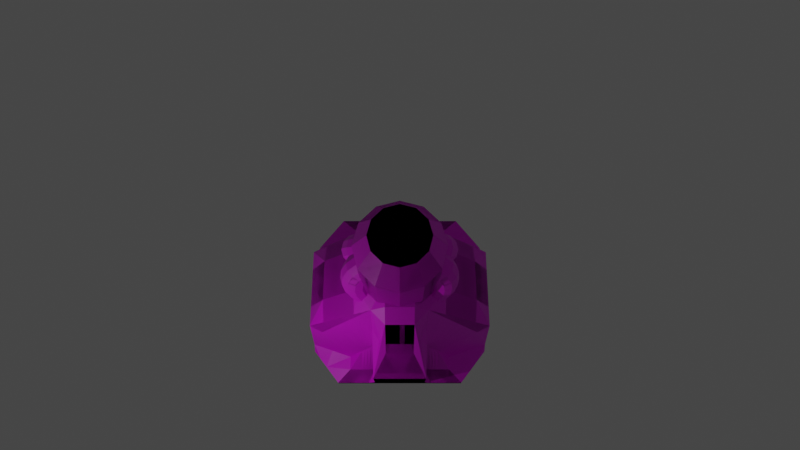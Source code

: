 # Source: ore-refinery.blend  (saved by Blender 2.92.15; exported with 4.5.12 LTS)
import bpy
from mathutils import Matrix  # noqa: F401  (used for matrix-valued properties, if any)

bpy.ops.wm.read_factory_settings(use_empty=True)
scene = bpy.context.scene
scene.name = 'Scene'

# ---- collections
col_collection = bpy.data.collections.new('Collection'); scene.collection.children.link(col_collection)

# ---- images (referenced by path relative to the original .blend; pixels are not part of the script)
import os
ASSET_DIR = os.environ.get("B2B_ASSET_DIR", "")  # directory of the original .blend (textures are referenced by path, not embedded)
HERE = os.path.dirname(os.path.abspath(__file__))  # packed textures are extracted next to this script under _unpacked/

def load_image(name, relpath, width, height, colorspace="sRGB"):
    """Load a texture the original file referenced (path relative to the .blend, or extracted next to this script)."""
    p = next((c for c in (os.path.join(HERE, relpath), os.path.join(ASSET_DIR, relpath)) if relpath and os.path.exists(c)), "")
    if p:
        img = bpy.data.images.load(p, check_existing=True)
        img.name = name
    else:  # same state as the original file: an image datablock whose file is absent (Cycles renders it pink)
        img = bpy.data.images.new(name, width, height)
        img.source = "FILE"
        img.filepath = "//" + (relpath or name)
    img.colorspace_settings.name = colorspace
    return img
img_material_001_base_color = load_image('Material.001 Base Color', '', 1024, 1024, 'sRGB')

# ---- materials (node trees are filled in below, after node groups)
mat_material_001 = bpy.data.materials.new('Material.001')

# ---- material node trees
mat_material_001.use_nodes = True; mat_material_001.node_tree.nodes.clear()
_N = mat_material_001.node_tree.nodes; _L = mat_material_001.node_tree.links
n0 = _N.new('ShaderNodeBsdfPrincipled'); n0.name = 'Principled BSDF'; n0.location = (10, 300)
n0.distribution = 'GGX'
n0.subsurface_method = 'BURLEY'
n0.inputs[3].default_value = 1.45
n0.inputs[27].default_value = (0.0, 0.0, 0.0, 1.0)
n0.inputs[28].default_value = 1.0
n1 = _N.new('ShaderNodeOutputMaterial'); n1.name = 'Material Output'; n1.location = (300, 300)
n2 = _N.new('ShaderNodeTexImage'); n2.name = 'Image Texture'; n2.location = (-280, 280)
n2.image = img_material_001_base_color
_L.new(n0.outputs[0], n1.inputs[0])
_L.new(n2.outputs[0], n0.inputs[0])
n1.is_active_output = True

# ---- world
world_world = bpy.data.worlds.new('World'); scene.world = world_world
world_world.use_nodes = True; world_world.node_tree.nodes.clear()
_N = world_world.node_tree.nodes; _L = world_world.node_tree.links
n0 = _N.new('ShaderNodeOutputWorld'); n0.name = 'World Output'; n0.location = (300, 300)
n1 = _N.new('ShaderNodeBackground'); n1.name = 'Background'; n1.location = (10, 300)
n1.inputs[0].default_value = (0.05088, 0.05088, 0.05088, 1.0)
_L.new(n1.outputs[0], n0.inputs[0])
n0.is_active_output = True
world_world.color = (0.05088, 0.05088, 0.05088)
world_world.use_sun_shadow = False
world_world.sun_shadow_jitter_overblur = 0.0

# ---- cameras
cam_camera = bpy.data.cameras.new('Camera')
cam_camera.clip_end = 100.0
cam_camera.lens = 26.02
cam_camera.ortho_scale = 7.314

# ---- lights
light_light = bpy.data.lights.new('Light', 'POINT')
light_light.transmission_factor = 0.0
light_light.energy = 1000.0
light_light.shadow_soft_size = 0.1
light_light.shadow_maximum_resolution = 0.006
light_light.use_absolute_resolution = True

# ---- meshes
me_cube_003 = bpy.data.meshes.new('Cube.003')
me_cube_003.from_pydata([(-7.0, -5.0, 0.0), (-6.0, -4.0, 1.0), (7.0, -5.0, 0.0), (6.0, -4.0, 1.0), (-7.0, -5.0, 0.5), (7.0, -5.0, 0.5), (-7.0, 0.0, 0.0), (-7.0, 0.0, 1.0), (7.0, 0.0, 0.0), (7.0, 0.0, 1.0), (7.0, 0.0, 0.5), (-7.0, 0.0, 0.5), (0.0, -7.0, 0.0), (0.0, -7.0, 1.0), (0.0, -7.0, 0.5), (0.0, 0.0, 11.35), (0.0, 0.0, 0.0), (4.5, -7.0, 0.0), (4.0, 0.0, 10.0), (4.0, -7.0, 1.0), (4.5, -7.0, 0.5), (4.5, 0.0, 0.0), (-4.0, -7.0, 1.0), (-4.5, -7.0, 0.5), (-4.5, 0.0, 0.0), (-4.5, -7.0, 0.0), (-4.0, 0.0, 10.0), (-7.0, -2.5, 0.0), (6.0, -2.0, 1.0), (7.0, -2.5, 0.5), (-6.0, -2.0, 1.0), (7.0, -2.5, 0.0), (-7.0, -2.5, 0.5), (0.0, -3.0, 10.0), (0.0, -2.5, 0.0), (3.0, -2.0, 10.0), (4.5, -2.5, 0.0), (-4.5, -2.5, 0.0), (-3.0, -2.0, 10.0), (-3.25, -7.0, 0.0), (-3.0, 0.0, 11.0), (-3.0, -7.0, 1.0), (-3.25, -7.0, 0.5), (-3.25, 0.0, 0.0), (-3.0, -2.0, 10.0), (-3.25, -2.5, 0.0), (-7.0, -2.0, 1.0), (7.0, -2.25, 0.0), (-7.0, -2.25, 0.5), (-7.0, -2.25, 0.0), (7.0, -2.0, 1.0), (7.0, -2.25, 0.5), (0.0, -1.0, 11.35), (0.0, -1.25, 0.0), (4.0, -1.0, 10.0), (4.5, -1.25, 0.0), (-4.5, -1.25, 0.0), (-4.0, -1.0, 10.0), (-3.25, -1.25, 0.0), (-3.0, -1.0, 11.0), (3.0, -7.0, 1.0), (3.25, -7.0, 0.5), (3.25, 0.0, 0.0), (3.25, -7.0, 0.0), (2.0, 0.0, 11.0), (3.25, -2.5, 0.0), (3.0, -2.0, 10.0), (2.0, -1.0, 11.0), (3.25, -1.25, 0.0), (-7.0, -3.75, 0.0), (6.0, -3.0, 1.0), (7.0, -3.75, 0.5), (0.0, -7.0, 4.0), (0.0, -3.75, 0.0), (3.5, -6.0, 4.0), (4.5, -3.75, 0.0), (-4.5, -3.75, 0.0), (-3.5, -6.0, 4.0), (-6.0, -3.0, 1.0), (7.0, -3.75, 0.0), (-7.0, -3.75, 0.5), (-3.0, -7.0, 4.0), (-3.25, -3.75, 0.0), (3.25, -3.75, 0.0), (3.0, -7.0, 4.0), (-5.0, -4.0, 1.0), (-5.75, -6.0, 0.5), (-5.75, 0.0, 0.0), (-5.75, -6.0, 0.0), (-7.0, 0.0, 4.0), (-5.75, -2.5, 0.0), (-4.5, -2.0, 4.0), (-7.0, -2.0, 4.0), (-5.75, -1.25, 0.0), (-5.75, -3.75, 0.0), (-4.75, -3.0, 2.5), (5.75, -6.0, 0.0), (7.0, 0.0, 4.0), (5.0, -4.0, 1.0), (5.75, -6.0, 0.5), (5.75, 0.0, 0.0), (4.5, -2.0, 4.0), (5.75, -2.5, 0.0), (5.75, -1.25, 0.0), (7.0, -2.0, 4.0), (4.75, -3.0, 2.5), (5.75, -3.75, 0.0), (-1.625, -7.0, 0.0), (-1.5, 0.0, 11.35), (-1.5, -3.0, 10.0), (-1.5, -7.0, 1.0), (-1.625, -7.0, 0.5), (-1.625, 0.0, 0.0), (-1.625, -2.5, 0.0), (-1.5, -1.0, 11.35), (-1.625, -1.25, 0.0), (-1.5, -7.0, 4.0), (-1.625, -3.75, 0.0), (1.5, -7.0, 1.0), (1.625, -7.0, 0.5), (1.625, 0.0, 0.0), (1.625, -2.5, 0.0), (1.625, -1.25, 0.0), (1.625, -7.0, 0.0), (1.5, 0.0, 11.35), (1.5, -3.0, 10.0), (1.5, -1.0, 11.35), (1.625, -3.75, 0.0), (1.5, -7.0, 4.0), (-6.0, -2.5, 1.0), (7.0, -3.125, 0.0), (-7.0, -3.125, 0.5), (-7.0, -3.125, 0.0), (6.0, -2.5, 1.0), (7.0, -3.125, 0.5), (0.0, -4.5, 8.0), (0.0, -3.125, 0.0), (3.25, -4.0, 7.0), (4.5, -3.125, 0.0), (-4.5, -3.125, 0.0), (-3.25, -4.0, 7.0), (-3.0, -4.5, 7.0), (-3.25, -3.125, 0.0), (3.25, -3.125, 0.0), (3.0, -4.5, 7.0), (-4.625, -2.5, 3.25), (-5.75, -3.125, 0.0), (5.75, -3.125, 0.0), (4.625, -2.5, 3.25), (-1.625, -3.125, 0.0), (-1.5, -4.5, 8.0), (1.5, -4.5, 8.0), (1.625, -3.125, 0.0), (-7.0, -3.438, 0.0), (6.0, -2.75, 1.0), (7.0, -3.438, 0.5), (0.0, -5.75, 6.5), (0.0, -3.438, 0.0), (3.375, -5.0, 5.5), (4.5, -3.438, 0.0), (-4.5, -3.438, 0.0), (-3.375, -5.0, 5.5), (-3.0, -5.75, 5.5), (-3.25, -3.438, 0.0), (3.25, -3.438, 0.0), (3.0, -5.75, 5.5), (-4.688, -2.75, 2.875), (-5.75, -3.438, 0.0), (5.75, -3.438, 0.0), (4.688, -2.75, 2.875), (-1.625, -3.438, 0.0), (-1.5, -5.75, 6.5), (1.5, -5.75, 6.5), (1.625, -3.438, 0.0), (-6.0, -2.75, 1.0), (7.0, -3.438, 0.0), (-7.0, -3.438, 0.5), (-6.0, -2.25, 1.0), (7.0, -2.812, 0.0), (-7.0, -2.812, 0.5), (-7.0, -2.812, 0.0), (6.0, -2.25, 1.0), (7.0, -2.812, 0.5), (0.0, -3.25, 9.5), (0.0, -2.812, 0.0), (3.125, -3.0, 8.5), (4.5, -2.812, 0.0), (-4.5, -2.812, 0.0), (-3.125, -3.0, 8.5), (-3.0, -3.25, 8.5), (-3.25, -2.812, 0.0), (3.25, -2.812, 0.0), (3.0, -3.25, 8.5), (-4.562, -2.25, 3.625), (-5.75, -2.812, 0.0), (5.75, -2.812, 0.0), (4.562, -2.25, 3.625), (-1.625, -2.812, 0.0), (-1.5, -3.25, 9.5), (1.5, -3.25, 9.5), (1.625, -2.812, 0.0), (4.5, -5.5, 1.0), (5.125, -6.5, 0.5), (5.125, 0.0, 0.0), (5.125, -2.5, 0.0), (5.125, -1.25, 0.0), (5.125, -3.75, 0.0), (5.125, -6.5, 0.0), (5.5, 0.0, 7.0), (3.75, -2.0, 7.0), (5.5, -1.0, 7.0), (4.125, -4.5, 3.25), (5.125, -3.125, 0.0), (3.938, -3.25, 5.125), (5.125, -3.438, 0.0), (4.031, -3.875, 4.188), (3.844, -2.625, 6.062), (5.125, -2.812, 0.0), (0.0, 3.0, 10.0), (1.5, 2.598, 10.0), (2.598, 1.5, 10.0), (3.0, -1.311e-07, 10.0), (2.598, -1.5, 10.0), (1.5, -2.598, 10.0), (4.53e-07, -3.0, 10.0), (-1.5, -2.598, 10.0), (-2.598, -1.5, 10.0), (-3.0, -1.395e-06, 10.0), (-2.598, 1.5, 10.0), (-1.5, 2.598, 10.0), (1.49e-07, 1.965, 17.0), (0.0, 3.0, 15.0), (0.9824, 1.702, 17.0), (1.5, 2.598, 15.0), (1.702, 0.9824, 17.0), (2.598, 1.5, 15.0), (1.965, -4.768e-07, 17.0), (3.0, -1.311e-07, 15.0), (1.702, -0.9824, 17.0), (2.598, -1.5, 15.0), (0.9824, -1.702, 17.0), (1.5, -2.598, 15.0), (1.49e-07, -1.965, 17.0), (4.53e-07, -3.0, 15.0), (-0.9824, -1.702, 17.0), (-1.5, -2.598, 15.0), (-1.702, -0.9824, 17.0), (-2.598, -1.5, 15.0), (-1.965, -8.345e-07, 17.0), (-3.0, -1.371e-06, 15.0), (-1.702, 0.9824, 17.0), (-2.598, 1.5, 15.0), (-0.9824, 1.701, 17.0), (-1.5, 2.598, 15.0), (1.923, 0.0, 7.077), (2.393, 0.0, 7.329), (2.673, 0.0, 7.783), (2.69, 0.0, 8.316), (2.437, 0.0, 8.785), (1.984, 0.0, 9.066), (1.451, 0.0, 9.082), (0.9815, 0.0, 8.83), (0.7009, 0.0, 8.377), (0.6845, 0.0, 7.844), (0.9368, 0.0, 7.374), (1.39, 0.0, 7.094), (1.892, 1.043, 7.211), (2.362, 1.007, 7.459), (2.646, 0.9097, 7.899), (2.666, 0.7765, 8.415), (2.418, 0.6432, 8.868), (1.968, 0.5456, 9.136), (1.436, 0.5099, 9.148), (0.9651, 0.5456, 8.9), (0.6815, 0.6432, 8.459), (0.6611, 0.7765, 7.943), (0.9094, 0.9097, 7.491), (1.36, 1.007, 7.223), (1.799, 2.015, 7.603), (2.273, 1.946, 7.837), (2.566, 1.758, 8.241), (2.598, 1.5, 8.707), (2.361, 1.243, 9.109), (1.919, 1.054, 9.341), (1.391, 0.985, 9.339), (0.9168, 1.054, 9.105), (0.6246, 1.243, 8.701), (0.5925, 1.5, 8.235), (0.829, 1.758, 7.833), (1.271, 1.946, 7.601), (1.653, 2.85, 8.226), (2.132, 2.752, 8.439), (2.438, 2.485, 8.785), (2.489, 2.121, 9.171), (2.271, 1.757, 9.494), (1.843, 1.491, 9.667), (1.319, 1.393, 9.644), (0.8401, 1.491, 9.431), (0.5342, 1.757, 9.085), (0.4833, 2.121, 8.699), (0.701, 2.485, 8.376), (1.129, 2.752, 8.203), (1.462, 3.49, 9.039), (1.947, 3.371, 9.224), (2.271, 3.044, 9.494), (2.346, 2.598, 9.776), (2.153, 2.152, 9.995), (1.743, 1.826, 10.09), (1.226, 1.706, 10.04), (0.7401, 1.826, 9.856), (0.4163, 2.152, 9.586), (0.341, 2.598, 9.304), (0.5343, 3.044, 9.085), (0.9444, 3.371, 8.988), (1.239, 3.893, 9.985), (1.732, 3.759, 10.14), (2.077, 3.395, 10.32), (2.18, 2.898, 10.48), (2.016, 2.4, 10.58), (1.626, 2.036, 10.59), (1.117, 1.903, 10.5), (0.6237, 2.036, 10.35), (0.279, 2.4, 10.17), (0.1752, 2.898, 10.01), (0.3401, 3.395, 9.91), (0.7294, 3.759, 9.901), (1.0, 4.03, 11.0), (1.501, 3.892, 11.12), (1.868, 3.515, 11.2), (2.003, 3.0, 11.24), (1.868, 2.485, 11.2), (1.501, 2.108, 11.12), (1.0, 1.97, 11.0), (0.4987, 2.108, 10.88), (0.1317, 2.485, 10.8), (-0.002618, 3.0, 10.76), (0.1317, 3.515, 10.8), (0.4987, 3.892, 10.88), (0.7611, 3.893, 12.02), (1.271, 3.759, 12.1), (1.66, 3.395, 12.09), (1.825, 2.898, 11.99), (1.721, 2.4, 11.83), (1.376, 2.036, 11.65), (0.8832, 1.903, 11.5), (0.3737, 2.036, 11.41), (-0.01561, 2.4, 11.42), (-0.1805, 2.898, 11.52), (-0.07667, 3.395, 11.68), (0.268, 3.759, 11.86), (0.5385, 3.49, 12.96), (1.056, 3.371, 13.01), (1.466, 3.044, 12.92), (1.659, 2.598, 12.7), (1.584, 2.152, 12.41), (1.26, 1.826, 12.14), (0.7744, 1.706, 11.96), (0.2573, 1.826, 11.91), (-0.1529, 2.152, 12.01), (-0.3462, 2.598, 12.22), (-0.2708, 3.044, 12.51), (0.05296, 3.371, 12.78), (0.3473, 2.85, 13.77), (0.8709, 2.752, 13.8), (1.299, 2.485, 13.62), (1.517, 2.121, 13.3), (1.466, 1.757, 12.91), (1.16, 1.491, 12.57), (0.6809, 1.393, 12.36), (0.1573, 1.491, 12.33), (-0.2708, 1.757, 12.51), (-0.4885, 2.121, 12.83), (-0.4376, 2.485, 13.22), (-0.1317, 2.752, 13.56), (0.2006, 2.015, 14.4), (0.7293, 1.946, 14.4), (1.171, 1.758, 14.17), (1.408, 1.5, 13.76), (1.375, 1.243, 13.3), (1.083, 1.054, 12.9), (0.6092, 0.985, 12.66), (0.08054, 1.054, 12.66), (-0.3612, 1.243, 12.89), (-0.5977, 1.5, 13.29), (-0.5655, 1.758, 13.76), (-0.2733, 1.946, 14.16), (0.1084, 1.043, 14.79), (0.6402, 1.007, 14.78), (1.091, 0.9097, 14.51), (1.339, 0.7765, 14.06), (1.318, 0.6432, 13.54), (1.035, 0.5456, 13.1), (0.5641, 0.5099, 12.85), (0.03231, 0.5456, 12.86), (-0.4181, 0.6432, 13.13), (-0.6664, 0.7765, 13.58), (-0.646, 0.9097, 14.1), (-0.3624, 1.007, 14.54), (0.07693, 3.523e-07, 14.92), (0.6098, 3.402e-07, 14.91), (1.063, 3.073e-07, 14.63), (1.315, 2.623e-07, 14.16), (1.299, 2.172e-07, 13.62), (1.018, 1.843e-07, 13.17), (0.5488, 1.722e-07, 12.92), (0.01585, 1.843e-07, 12.93), (-0.4375, 2.172e-07, 13.21), (-0.6898, 2.623e-07, 13.68), (-0.6734, 3.073e-07, 14.22), (-0.3928, 3.402e-07, 14.67), (0.1084, -1.043, 14.79), (0.6402, -1.007, 14.78), (1.091, -0.9097, 14.51), (1.339, -0.7765, 14.06), (1.318, -0.6432, 13.54), (1.035, -0.5456, 13.1), (0.5641, -0.5099, 12.85), (0.03231, -0.5456, 12.86), (-0.4181, -0.6432, 13.13), (-0.6664, -0.7765, 13.58), (-0.646, -0.9097, 14.1), (-0.3624, -1.007, 14.54), (0.2006, -2.015, 14.4), (0.7293, -1.946, 14.4), (1.171, -1.757, 14.17), (1.408, -1.5, 13.76), (1.375, -1.242, 13.3), (1.083, -1.054, 12.9), (0.6092, -0.985, 12.66), (0.08054, -1.054, 12.66), (-0.3612, -1.242, 12.89), (-0.5977, -1.5, 13.29), (-0.5655, -1.757, 13.76), (-0.2733, -1.946, 14.16), (0.3473, -2.85, 13.77), (0.8709, -2.752, 13.8), (1.299, -2.485, 13.62), (1.517, -2.121, 13.3), (1.466, -1.757, 12.91), (1.16, -1.491, 12.57), (0.6809, -1.393, 12.36), (0.1573, -1.491, 12.33), (-0.2708, -1.757, 12.51), (-0.4885, -2.121, 12.83), (-0.4376, -2.485, 13.22), (-0.1317, -2.752, 13.56), (0.5385, -3.49, 12.96), (1.056, -3.371, 13.01), (1.466, -3.044, 12.92), (1.659, -2.598, 12.7), (1.584, -2.152, 12.41), (1.26, -1.826, 12.14), (0.7744, -1.706, 11.96), (0.2573, -1.826, 11.91), (-0.1529, -2.152, 12.01), (-0.3462, -2.598, 12.22), (-0.2708, -3.044, 12.51), (0.05296, -3.371, 12.78), (0.7611, -3.893, 12.02), (1.271, -3.759, 12.1), (1.66, -3.395, 12.09), (1.825, -2.898, 11.99), (1.721, -2.4, 11.83), (1.376, -2.036, 11.65), (0.8832, -1.903, 11.5), (0.3737, -2.036, 11.41), (-0.01561, -2.4, 11.42), (-0.1805, -2.898, 11.52), (-0.07667, -3.395, 11.68), (0.268, -3.759, 11.86), (1.0, -4.03, 11.0), (1.501, -3.892, 11.12), (1.868, -3.515, 11.2), (2.003, -3.0, 11.24), (1.868, -2.485, 11.2), (1.501, -2.108, 11.12), (1.0, -1.97, 11.0), (0.4987, -2.108, 10.88), (0.1317, -2.485, 10.8), (-0.002618, -3.0, 10.76), (0.1317, -3.515, 10.8), (0.4987, -3.892, 10.88), (1.239, -3.893, 9.985), (1.732, -3.759, 10.14), (2.077, -3.395, 10.32), (2.18, -2.898, 10.48), (2.016, -2.4, 10.58), (1.626, -2.036, 10.59), (1.117, -1.903, 10.5), (0.6237, -2.036, 10.35), (0.279, -2.4, 10.17), (0.1752, -2.898, 10.01), (0.3401, -3.395, 9.91), (0.7294, -3.759, 9.901), (1.462, -3.49, 9.039), (1.947, -3.371, 9.224), (2.271, -3.044, 9.494), (2.346, -2.598, 9.776), (2.153, -2.152, 9.995), (1.743, -1.826, 10.09), (1.226, -1.706, 10.04), (0.7401, -1.826, 9.856), (0.4163, -2.152, 9.586), (0.341, -2.598, 9.304), (0.5343, -3.044, 9.085), (0.9444, -3.371, 8.988), (1.653, -2.85, 8.226), (2.132, -2.752, 8.439), (2.438, -2.485, 8.785), (2.489, -2.121, 9.171), (2.271, -1.757, 9.494), (1.843, -1.491, 9.667), (1.319, -1.393, 9.644), (0.8401, -1.491, 9.431), (0.5342, -1.757, 9.085), (0.4833, -2.121, 8.699), (0.701, -2.485, 8.376), (1.129, -2.752, 8.203), (1.799, -2.015, 7.603), (2.273, -1.946, 7.837), (2.566, -1.758, 8.241), (2.598, -1.5, 8.707), (2.361, -1.243, 9.109), (1.919, -1.054, 9.341), (1.391, -0.985, 9.339), (0.9168, -1.054, 9.105), (0.6246, -1.243, 8.701), (0.5925, -1.5, 8.235), (0.829, -1.758, 7.833), (1.271, -1.946, 7.601), (1.892, -1.043, 7.211), (2.362, -1.007, 7.459), (2.646, -0.9097, 7.899), (2.666, -0.7765, 8.415), (2.418, -0.6432, 8.868), (1.968, -0.5456, 9.136), (1.436, -0.5099, 9.148), (0.9651, -0.5456, 8.9), (0.6815, -0.6432, 8.459), (0.6611, -0.7765, 7.943), (0.9094, -0.9097, 7.491), (1.36, -1.007, 7.223), (-3.0, -1.395e-06, 10.0), (-2.598, 1.5, 10.0), (-2.598, 1.5, 15.0), (-3.0, -1.371e-06, 15.0)], [], [(71, 70, 3, 5), (86, 85, 1, 4), (106, 79, 2, 96), (95, 78, 1, 85), (88, 86, 4, 0), (79, 71, 5, 2), (49, 48, 11, 6), (48, 46, 7, 11), (123, 119, 14, 12), (128, 72, 13, 118), (117, 73, 12, 107), (119, 118, 13, 14), (202, 201, 19, 20), (211, 74, 19, 201), (207, 202, 20, 17), (83, 75, 17, 63), (94, 76, 25, 88), (39, 42, 23, 25), (81, 77, 22, 41), (42, 41, 22, 23), (59, 57, 38, 44), (93, 56, 37, 90), (68, 55, 36, 65), (210, 54, 35, 209), (115, 53, 34, 113), (126, 52, 33, 125), (179, 177, 30, 32), (180, 179, 32, 27), (47, 51, 29, 31), (92, 46, 30, 91), (103, 47, 31, 102), (51, 50, 28, 29), (56, 58, 45, 37), (114, 59, 44, 109), (111, 110, 41, 42), (116, 81, 41, 110), (107, 111, 42, 39), (76, 82, 39, 25), (108, 40, 59, 114), (24, 43, 58, 56), (10, 9, 50, 51), (100, 8, 47, 103), (89, 7, 46, 92), (8, 10, 51, 47), (124, 15, 52, 126), (112, 16, 53, 115), (208, 18, 54, 210), (62, 21, 55, 68), (87, 24, 56, 93), (40, 26, 57, 59), (32, 30, 46, 48), (27, 32, 48, 49), (120, 62, 68, 122), (18, 64, 67, 54), (54, 67, 66, 35), (122, 68, 65, 121), (127, 83, 63, 123), (20, 19, 60, 61), (74, 84, 60, 19), (17, 20, 61, 63), (158, 165, 84, 74), (173, 164, 83, 127), (160, 163, 82, 76), (171, 162, 81, 116), (0, 4, 80, 69), (4, 1, 78, 80), (162, 161, 77, 81), (167, 160, 76, 94), (164, 159, 75, 83), (215, 158, 74, 211), (170, 157, 73, 117), (172, 156, 72, 128), (175, 155, 71, 79), (166, 174, 78, 95), (168, 175, 79, 106), (155, 154, 70, 71), (161, 166, 95, 77), (153, 167, 94, 69), (6, 87, 93, 49), (26, 89, 92, 57), (57, 92, 91, 38), (49, 93, 90, 27), (69, 94, 88, 0), (25, 23, 86, 88), (77, 95, 85, 22), (23, 22, 85, 86), (214, 168, 106, 206), (154, 169, 105, 70), (9, 97, 104, 50), (203, 100, 103, 205), (205, 103, 102, 204), (50, 104, 101, 28), (2, 5, 99, 96), (70, 105, 98, 3), (5, 3, 98, 99), (206, 106, 96, 207), (163, 170, 117, 82), (156, 171, 116, 72), (43, 112, 115, 58), (15, 108, 114, 52), (12, 14, 111, 107), (72, 116, 110, 13), (14, 13, 110, 111), (52, 114, 109, 33), (58, 115, 113, 45), (82, 117, 107, 39), (165, 172, 128, 84), (157, 173, 127, 73), (73, 127, 123, 12), (53, 122, 121, 34), (16, 120, 122, 53), (64, 124, 126, 67), (67, 126, 125, 66), (61, 60, 118, 119), (84, 128, 118, 60), (63, 61, 119, 123), (184, 200, 152, 136), (192, 199, 151, 144), (183, 198, 150, 135), (190, 197, 149, 142), (181, 196, 148, 133), (217, 195, 147, 212), (180, 194, 146, 132), (188, 193, 145, 140), (182, 181, 133, 134), (195, 178, 130, 147), (193, 177, 129, 145), (178, 182, 134, 130), (199, 183, 135, 151), (197, 184, 136, 149), (216, 185, 137, 213), (191, 186, 138, 143), (194, 187, 139, 146), (189, 188, 140, 141), (198, 189, 141, 150), (187, 190, 142, 139), (200, 191, 143, 152), (185, 192, 144, 137), (153, 176, 131, 132), (176, 174, 129, 131), (80, 78, 174, 176), (69, 80, 176, 153), (136, 152, 173, 157), (144, 151, 172, 165), (135, 150, 171, 156), (142, 149, 170, 163), (133, 148, 169, 154), (212, 147, 168, 214), (132, 146, 167, 153), (140, 145, 166, 161), (134, 133, 154, 155), (147, 130, 175, 168), (145, 129, 174, 166), (130, 134, 155, 175), (151, 135, 156, 172), (149, 136, 157, 170), (213, 137, 158, 215), (143, 138, 159, 164), (146, 139, 160, 167), (141, 140, 161, 162), (150, 141, 162, 171), (139, 142, 163, 160), (152, 143, 164, 173), (137, 144, 165, 158), (35, 66, 192, 185), (121, 65, 191, 200), (37, 45, 190, 187), (109, 44, 189, 198), (44, 38, 188, 189), (90, 37, 187, 194), (65, 36, 186, 191), (209, 35, 185, 216), (113, 34, 184, 197), (125, 33, 183, 199), (31, 29, 182, 178), (91, 30, 177, 193), (102, 31, 178, 195), (29, 28, 181, 182), (38, 91, 193, 188), (27, 90, 194, 180), (204, 102, 195, 217), (28, 101, 196, 181), (45, 113, 197, 190), (33, 109, 198, 183), (66, 125, 199, 192), (34, 121, 200, 184), (132, 131, 179, 180), (131, 129, 177, 179), (36, 204, 217, 186), (101, 209, 216, 196), (148, 213, 215, 169), (138, 212, 214, 159), (196, 216, 213, 148), (186, 217, 212, 138), (75, 206, 207, 17), (55, 205, 204, 36), (21, 203, 205, 55), (159, 214, 206, 75), (169, 215, 211, 105), (97, 208, 210, 104), (104, 210, 209, 101), (96, 99, 202, 207), (105, 211, 201, 98), (99, 98, 201, 202), (229, 253, 231, 218), (220, 235, 237, 221), (221, 237, 239, 222), (222, 239, 241, 223), (223, 241, 243, 224), (224, 243, 245, 225), (225, 245, 247, 226), (226, 247, 249, 227), (228, 227, 542, 543), (228, 251, 253, 229), (218, 231, 233, 219), (219, 233, 235, 220), (218, 219, 220, 221, 222, 223, 224, 225, 226, 227, 228, 229), (233, 231, 230, 232), (235, 233, 232, 234), (237, 235, 234, 236), (239, 237, 236, 238), (241, 239, 238, 240), (243, 241, 240, 242), (245, 243, 242, 244), (247, 245, 244, 246), (249, 247, 246, 248), (251, 249, 248, 250), (253, 251, 250, 252), (231, 253, 252, 230), (232, 230, 252, 250, 248, 246, 244, 242, 240, 238, 236, 234), (254, 266, 267, 255), (255, 267, 268, 256), (256, 268, 269, 257), (257, 269, 270, 258), (258, 270, 271, 259), (259, 271, 272, 260), (260, 272, 273, 261), (261, 273, 274, 262), (262, 274, 275, 263), (263, 275, 276, 264), (264, 276, 277, 265), (265, 277, 266, 254), (266, 278, 279, 267), (267, 279, 280, 268), (268, 280, 281, 269), (269, 281, 282, 270), (270, 282, 283, 271), (271, 283, 284, 272), (272, 284, 285, 273), (273, 285, 286, 274), (274, 286, 287, 275), (275, 287, 288, 276), (276, 288, 289, 277), (277, 289, 278, 266), (278, 290, 291, 279), (279, 291, 292, 280), (280, 292, 293, 281), (281, 293, 294, 282), (282, 294, 295, 283), (283, 295, 296, 284), (284, 296, 297, 285), (285, 297, 298, 286), (286, 298, 299, 287), (287, 299, 300, 288), (288, 300, 301, 289), (289, 301, 290, 278), (290, 302, 303, 291), (291, 303, 304, 292), (292, 304, 305, 293), (293, 305, 306, 294), (294, 306, 307, 295), (295, 307, 308, 296), (296, 308, 309, 297), (297, 309, 310, 298), (298, 310, 311, 299), (299, 311, 312, 300), (300, 312, 313, 301), (301, 313, 302, 290), (302, 314, 315, 303), (303, 315, 316, 304), (304, 316, 317, 305), (305, 317, 318, 306), (306, 318, 319, 307), (307, 319, 320, 308), (308, 320, 321, 309), (309, 321, 322, 310), (310, 322, 323, 311), (311, 323, 324, 312), (312, 324, 325, 313), (313, 325, 314, 302), (314, 326, 327, 315), (315, 327, 328, 316), (316, 328, 329, 317), (317, 329, 330, 318), (318, 330, 331, 319), (319, 331, 332, 320), (320, 332, 333, 321), (321, 333, 334, 322), (322, 334, 335, 323), (323, 335, 336, 324), (324, 336, 337, 325), (325, 337, 326, 314), (326, 338, 339, 327), (327, 339, 340, 328), (328, 340, 341, 329), (329, 341, 342, 330), (330, 342, 343, 331), (331, 343, 344, 332), (332, 344, 345, 333), (333, 345, 346, 334), (334, 346, 347, 335), (335, 347, 348, 336), (336, 348, 349, 337), (337, 349, 338, 326), (338, 350, 351, 339), (339, 351, 352, 340), (340, 352, 353, 341), (341, 353, 354, 342), (342, 354, 355, 343), (343, 355, 356, 344), (344, 356, 357, 345), (345, 357, 358, 346), (346, 358, 359, 347), (347, 359, 360, 348), (348, 360, 361, 349), (349, 361, 350, 338), (350, 362, 363, 351), (351, 363, 364, 352), (352, 364, 365, 353), (353, 365, 366, 354), (354, 366, 367, 355), (355, 367, 368, 356), (356, 368, 369, 357), (357, 369, 370, 358), (358, 370, 371, 359), (359, 371, 372, 360), (360, 372, 373, 361), (361, 373, 362, 350), (362, 374, 375, 363), (363, 375, 376, 364), (364, 376, 377, 365), (365, 377, 378, 366), (366, 378, 379, 367), (367, 379, 380, 368), (368, 380, 381, 369), (369, 381, 382, 370), (370, 382, 383, 371), (371, 383, 384, 372), (372, 384, 385, 373), (373, 385, 374, 362), (374, 386, 387, 375), (375, 387, 388, 376), (376, 388, 389, 377), (377, 389, 390, 378), (378, 390, 391, 379), (379, 391, 392, 380), (380, 392, 393, 381), (381, 393, 394, 382), (382, 394, 395, 383), (383, 395, 396, 384), (384, 396, 397, 385), (385, 397, 386, 374), (386, 398, 399, 387), (387, 399, 400, 388), (388, 400, 401, 389), (389, 401, 402, 390), (390, 402, 403, 391), (391, 403, 404, 392), (392, 404, 405, 393), (393, 405, 406, 394), (394, 406, 407, 395), (395, 407, 408, 396), (396, 408, 409, 397), (397, 409, 398, 386), (398, 410, 411, 399), (399, 411, 412, 400), (400, 412, 413, 401), (401, 413, 414, 402), (402, 414, 415, 403), (403, 415, 416, 404), (404, 416, 417, 405), (405, 417, 418, 406), (406, 418, 419, 407), (407, 419, 420, 408), (408, 420, 421, 409), (409, 421, 410, 398), (410, 422, 423, 411), (411, 423, 424, 412), (412, 424, 425, 413), (413, 425, 426, 414), (414, 426, 427, 415), (415, 427, 428, 416), (416, 428, 429, 417), (417, 429, 430, 418), (418, 430, 431, 419), (419, 431, 432, 420), (420, 432, 433, 421), (421, 433, 422, 410), (422, 434, 435, 423), (423, 435, 436, 424), (424, 436, 437, 425), (425, 437, 438, 426), (426, 438, 439, 427), (427, 439, 440, 428), (428, 440, 441, 429), (429, 441, 442, 430), (430, 442, 443, 431), (431, 443, 444, 432), (432, 444, 445, 433), (433, 445, 434, 422), (434, 446, 447, 435), (435, 447, 448, 436), (436, 448, 449, 437), (437, 449, 450, 438), (438, 450, 451, 439), (439, 451, 452, 440), (440, 452, 453, 441), (441, 453, 454, 442), (442, 454, 455, 443), (443, 455, 456, 444), (444, 456, 457, 445), (445, 457, 446, 434), (446, 458, 459, 447), (447, 459, 460, 448), (448, 460, 461, 449), (449, 461, 462, 450), (450, 462, 463, 451), (451, 463, 464, 452), (452, 464, 465, 453), (453, 465, 466, 454), (454, 466, 467, 455), (455, 467, 468, 456), (456, 468, 469, 457), (457, 469, 458, 446), (458, 470, 471, 459), (459, 471, 472, 460), (460, 472, 473, 461), (461, 473, 474, 462), (462, 474, 475, 463), (463, 475, 476, 464), (464, 476, 477, 465), (465, 477, 478, 466), (466, 478, 479, 467), (467, 479, 480, 468), (468, 480, 481, 469), (469, 481, 470, 458), (470, 482, 483, 471), (471, 483, 484, 472), (472, 484, 485, 473), (473, 485, 486, 474), (474, 486, 487, 475), (475, 487, 488, 476), (476, 488, 489, 477), (477, 489, 490, 478), (478, 490, 491, 479), (479, 491, 492, 480), (480, 492, 493, 481), (481, 493, 482, 470), (482, 494, 495, 483), (483, 495, 496, 484), (484, 496, 497, 485), (485, 497, 498, 486), (486, 498, 499, 487), (487, 499, 500, 488), (488, 500, 501, 489), (489, 501, 502, 490), (490, 502, 503, 491), (491, 503, 504, 492), (492, 504, 505, 493), (493, 505, 494, 482), (494, 506, 507, 495), (495, 507, 508, 496), (496, 508, 509, 497), (497, 509, 510, 498), (498, 510, 511, 499), (499, 511, 512, 500), (500, 512, 513, 501), (501, 513, 514, 502), (502, 514, 515, 503), (503, 515, 516, 504), (504, 516, 517, 505), (505, 517, 506, 494), (506, 518, 519, 507), (507, 519, 520, 508), (508, 520, 521, 509), (509, 521, 522, 510), (510, 522, 523, 511), (511, 523, 524, 512), (512, 524, 525, 513), (513, 525, 526, 514), (514, 526, 527, 515), (515, 527, 528, 516), (516, 528, 529, 517), (517, 529, 518, 506), (518, 530, 531, 519), (519, 531, 532, 520), (520, 532, 533, 521), (521, 533, 534, 522), (522, 534, 535, 523), (523, 535, 536, 524), (524, 536, 537, 525), (525, 537, 538, 526), (526, 538, 539, 527), (527, 539, 540, 528), (528, 540, 541, 529), (529, 541, 530, 518), (530, 254, 255, 531), (531, 255, 256, 532), (532, 256, 257, 533), (533, 257, 258, 534), (534, 258, 259, 535), (535, 259, 260, 536), (536, 260, 261, 537), (537, 261, 262, 538), (538, 262, 263, 539), (539, 263, 264, 540), (540, 264, 265, 541), (541, 265, 254, 530), (542, 545, 544, 543), (227, 249, 545, 542), (249, 251, 544, 545), (251, 228, 543, 544)])
_uv = me_cube_003.uv_layers.new(name='UVMap')
_uv.uv.foreach_set('vector', [0.5, 0.7188, 0.625, 0.7188, 0.625, 0.75, 0.5, 0.75, 0.1954, 0.6738, 0.1574, 0.7056, 0.1509, 0.685, 0.1659, 0.6629, 0.3438, 0.7188, 0.375, 0.7188, 0.375, 0.75, 0.3438, 0.75, 0.1304, 0.7373, 0.1272, 0.6903, 0.1509, 0.685, 0.1574, 0.7056, 0.2001, 0.6621, 0.1954, 0.6738, 0.1659, 0.6629, 0.1682, 0.6551, 0.375, 0.7188, 0.5, 0.7188, 0.5, 0.75, 0.375, 0.75, 0.1035, 0.6446, 0.1011, 0.6593, 0.0341, 0.6392, 0.03853, 0.6248, 0.1011, 0.6593, 0.0881, 0.6725, 0.02983, 0.6521, 0.0341, 0.6392, 0.375, 0.8594, 0.5, 0.8594, 0.5, 0.875, 0.375, 0.875, 0.7344, 0.7188, 0.75, 0.7188, 0.75, 0.75, 0.7344, 0.75, 0.2344, 0.7188, 0.25, 0.7188, 0.25, 0.75, 0.2344, 0.75, 0.5, 0.8594, 0.625, 0.8594, 0.625, 0.875, 0.5, 0.875, 0.5, 0.7969, 0.625, 0.7969, 0.625, 0.8125, 0.5, 0.8125, 0.6719, 0.7188, 0.6875, 0.7188, 0.6875, 0.75, 0.6719, 0.75, 0.375, 0.7969, 0.5, 0.7969, 0.5, 0.8125, 0.375, 0.8125, 0.2812, 0.7188, 0.3125, 0.7188, 0.3125, 0.75, 0.2812, 0.75, 0.1562, 0.7188, 0.1875, 0.7188, 0.1875, 0.75, 0.1562, 0.75, 0.375, 0.9062, 0.5, 0.9063, 0.5, 0.9375, 0.375, 0.9375, 0.2292, 0.7927, 0.2012, 0.7868, 0.2329, 0.71, 0.2573, 0.7194, 0.5, 0.9063, 0.625, 0.9062, 0.625, 0.9375, 0.5, 0.9375, 0.05291, 0.9375, 0.04371, 0.9067, 0.07984, 0.9118, 0.07988, 0.9126, 0.1562, 0.6562, 0.1875, 0.6562, 0.1875, 0.6875, 0.1562, 0.6875, 0.2812, 0.6562, 0.3125, 0.6562, 0.3125, 0.6875, 0.2812, 0.6875, 0.6719, 0.6562, 0.6875, 0.6562, 0.6875, 0.6875, 0.6719, 0.6875, 0.2344, 0.6562, 0.25, 0.6562, 0.25, 0.6875, 0.2344, 0.6875, 0.7344, 0.6562, 0.75, 0.6562, 0.75, 0.6875, 0.7344, 0.6875, 0.1185, 0.6604, 0.1089, 0.6927, 0.1033, 0.6935, 0.1092, 0.6609, 0.1189, 0.6461, 0.1185, 0.6604, 0.1092, 0.6609, 0.1103, 0.6456, 0.375, 0.6562, 0.5, 0.6562, 0.5, 0.6875, 0.375, 0.6875, 0.8438, 0.6562, 0.875, 0.6562, 0.875, 0.6875, 0.8438, 0.6875, 0.3438, 0.6562, 0.375, 0.6562, 0.375, 0.6875, 0.3438, 0.6875, 0.5, 0.6562, 0.625, 0.6562, 0.625, 0.6875, 0.5, 0.6875, 0.1875, 0.6562, 0.2188, 0.6562, 0.2188, 0.6875, 0.1875, 0.6875, 0.0691, 0.9693, 0.05291, 0.9375, 0.07988, 0.9126, 0.1183, 0.9365, 0.5, 0.8906, 0.625, 0.8906, 0.625, 0.9062, 0.5, 0.9063, 0.7656, 0.7188, 0.7812, 0.7188, 0.7812, 0.75, 0.7656, 0.75, 0.375, 0.8906, 0.5, 0.8906, 0.5, 0.9063, 0.375, 0.9062, 0.1875, 0.7188, 0.2188, 0.7188, 0.2188, 0.75, 0.1875, 0.75, 0.04752, 0.9801, 0.03097, 0.9468, 0.05291, 0.9375, 0.0691, 0.9693, 0.06045, 0.5524, 0.07145, 0.5161, 0.1078, 0.5271, 0.09672, 0.5634, 0.1668, 0.2016, 0.1713, 0.1869, 0.23, 0.2047, 0.2329, 0.2216, 0.1512, 0.253, 0.1624, 0.2163, 0.2285, 0.2363, 0.1879, 0.2641, 0.0001017, 0.7336, 0.02983, 0.6521, 0.0881, 0.6725, 0.05038, 0.7413, 0.1624, 0.2163, 0.1668, 0.2016, 0.2329, 0.2216, 0.2285, 0.2363, 0.7344, 0.625, 0.75, 0.625, 0.75, 0.6562, 0.7344, 0.6562, 0.0858, 0.4687, 0.1002, 0.4213, 0.1367, 0.4324, 0.1222, 0.4798, 0.6719, 0.625, 0.6875, 0.625, 0.6875, 0.6562, 0.6719, 0.6562, 0.129, 0.3263, 0.1401, 0.2897, 0.1768, 0.3008, 0.1656, 0.3374, 0.04947, 0.5886, 0.06045, 0.5524, 0.09672, 0.5634, 0.08566, 0.5996, 0.03097, 0.9468, 0.01873, 0.9126, 0.04371, 0.9067, 0.05291, 0.9375, 0.1092, 0.6609, 0.1033, 0.6935, 0.0881, 0.6725, 0.1011, 0.6593, 0.1103, 0.6456, 0.1092, 0.6609, 0.1011, 0.6593, 0.1035, 0.6446, 0.1146, 0.3738, 0.129, 0.3263, 0.1656, 0.3374, 0.1511, 0.385, 0.6875, 0.625, 0.7188, 0.625, 0.7188, 0.6562, 0.6875, 0.6562, 0.6875, 0.6562, 0.7188, 0.6562, 0.7188, 0.6875, 0.6875, 0.6875, 0.2656, 0.6562, 0.2812, 0.6562, 0.2812, 0.6875, 0.2656, 0.6875, 0.2656, 0.7188, 0.2812, 0.7188, 0.2812, 0.75, 0.2656, 0.75, 0.5, 0.8125, 0.625, 0.8125, 0.625, 0.8438, 0.5, 0.8438, 0.6875, 0.7188, 0.7188, 0.7188, 0.7188, 0.75, 0.6875, 0.75, 0.375, 0.8125, 0.5, 0.8125, 0.5, 0.8438, 0.375, 0.8438, 0.6875, 0.7109, 0.7188, 0.7109, 0.7188, 0.7188, 0.6875, 0.7188, 0.2656, 0.7109, 0.2812, 0.7109, 0.2812, 0.7188, 0.2656, 0.7188, 0.1875, 0.7109, 0.2188, 0.7109, 0.2188, 0.7188, 0.1875, 0.7188, 0.2028, 0.8706, 0.192, 0.8261, 0.2292, 0.7927, 0.2548, 0.8214, 0.1682, 0.6551, 0.1659, 0.6629, 0.1429, 0.6596, 0.1442, 0.6471, 0.1659, 0.6629, 0.1509, 0.685, 0.1272, 0.6903, 0.1429, 0.6596, 0.192, 0.8261, 0.1716, 0.8209, 0.2012, 0.7868, 0.2292, 0.7927, 0.1562, 0.7109, 0.1875, 0.7109, 0.1875, 0.7188, 0.1562, 0.7188, 0.2812, 0.7109, 0.3125, 0.7109, 0.3125, 0.7188, 0.2812, 0.7188, 0.6719, 0.7109, 0.6875, 0.7109, 0.6875, 0.7188, 0.6719, 0.7188, 0.2344, 0.7109, 0.25, 0.7109, 0.25, 0.7188, 0.2344, 0.7188, 0.7344, 0.7109, 0.75, 0.7109, 0.75, 0.7188, 0.7344, 0.7188, 0.375, 0.7109, 0.5, 0.7109, 0.5, 0.7188, 0.375, 0.7188, 0.1237, 0.7458, 0.121, 0.6911, 0.1272, 0.6903, 0.1304, 0.7373, 0.3438, 0.7109, 0.375, 0.7109, 0.375, 0.7188, 0.3438, 0.7188, 0.5, 0.7109, 0.625, 0.7109, 0.625, 0.7188, 0.5, 0.7188, 0.1716, 0.8209, 0.1237, 0.7458, 0.1304, 0.7373, 0.2012, 0.7868, 0.125, 0.7109, 0.1562, 0.7109, 0.1562, 0.7188, 0.125, 0.7188, 0.03853, 0.6248, 0.04947, 0.5886, 0.08566, 0.5996, 0.1035, 0.6446, 0.01873, 0.9126, 0.0001017, 0.7336, 0.05038, 0.7413, 0.04371, 0.9067, 0.04371, 0.9067, 0.05038, 0.7413, 0.1034, 0.7712, 0.07984, 0.9118, 0.125, 0.6562, 0.1562, 0.6562, 0.1562, 0.6875, 0.125, 0.6875, 0.1442, 0.6471, 0.1632, 0.619, 0.2001, 0.6621, 0.1682, 0.6551, 0.2368, 0.6807, 0.2309, 0.6921, 0.1954, 0.6738, 0.2001, 0.6621, 0.2012, 0.7868, 0.1304, 0.7373, 0.1574, 0.7056, 0.2329, 0.71, 0.2309, 0.6921, 0.2329, 0.71, 0.1574, 0.7056, 0.1954, 0.6738, 0.3281, 0.7109, 0.3438, 0.7109, 0.3438, 0.7188, 0.3281, 0.7188, 0.625, 0.7109, 0.6563, 0.7109, 0.6562, 0.7188, 0.625, 0.7188, 0.1713, 0.1869, 0.198, 0.09869, 0.2568, 0.1165, 0.23, 0.2047, 0.1457, 0.2713, 0.1512, 0.253, 0.1879, 0.2641, 0.1823, 0.2825, 0.1823, 0.2825, 0.1879, 0.2641, 0.2246, 0.2753, 0.219, 0.2936, 0.625, 0.6562, 0.6562, 0.6562, 0.6562, 0.6875, 0.625, 0.6875, 0.375, 0.75, 0.5, 0.75, 0.5, 0.7813, 0.375, 0.7812, 0.625, 0.7188, 0.6562, 0.7188, 0.6562, 0.75, 0.625, 0.75, 0.5, 0.75, 0.625, 0.75, 0.625, 0.7812, 0.5, 0.7813, 0.3281, 0.7188, 0.3438, 0.7188, 0.3438, 0.75, 0.3281, 0.75, 0.2188, 0.7109, 0.2344, 0.7109, 0.2344, 0.7188, 0.2188, 0.7188, 0.75, 0.7109, 0.7656, 0.7109, 0.7656, 0.7188, 0.75, 0.7188, 0.07145, 0.5161, 0.0858, 0.4687, 0.1222, 0.4798, 0.1078, 0.5271, 0.75, 0.625, 0.7656, 0.625, 0.7656, 0.6562, 0.75, 0.6562, 0.375, 0.875, 0.5, 0.875, 0.5, 0.8906, 0.375, 0.8906, 0.75, 0.7188, 0.7656, 0.7188, 0.7656, 0.75, 0.75, 0.75, 0.5, 0.875, 0.625, 0.875, 0.625, 0.8906, 0.5, 0.8906, 0.08949, 0.9999, 0.0691, 0.9693, 0.1183, 0.9365, 0.1387, 0.9671, 0.2188, 0.6562, 0.2344, 0.6562, 0.2344, 0.6875, 0.2188, 0.6875, 0.2188, 0.7188, 0.2344, 0.7188, 0.2344, 0.75, 0.2188, 0.75, 0.7188, 0.7109, 0.7344, 0.7109, 0.7344, 0.7188, 0.7188, 0.7188, 0.25, 0.7109, 0.2656, 0.7109, 0.2656, 0.7188, 0.25, 0.7188, 0.25, 0.7188, 0.2656, 0.7188, 0.2656, 0.75, 0.25, 0.75, 0.25, 0.6562, 0.2656, 0.6562, 0.2656, 0.6875, 0.25, 0.6875, 0.1002, 0.4213, 0.1146, 0.3738, 0.1511, 0.385, 0.1367, 0.4324, 0.7188, 0.625, 0.7344, 0.625, 0.7344, 0.6562, 0.7188, 0.6562, 0.7188, 0.6562, 0.7344, 0.6562, 0.7344, 0.6875, 0.7188, 0.6875, 0.5, 0.8438, 0.625, 0.8438, 0.625, 0.8594, 0.5, 0.8594, 0.7188, 0.7188, 0.7344, 0.7188, 0.7344, 0.75, 0.7188, 0.75, 0.375, 0.8438, 0.5, 0.8438, 0.5, 0.8594, 0.375, 0.8594, 0.25, 0.6953, 0.2656, 0.6953, 0.2656, 0.7031, 0.25, 0.7031, 0.7188, 0.6953, 0.7344, 0.6953, 0.7344, 0.7031, 0.7188, 0.7031, 0.1487, 0.9578, 0.1269, 0.9284, 0.1646, 0.9002, 0.1869, 0.9293, 0.2188, 0.6953, 0.2344, 0.6953, 0.2344, 0.7031, 0.2188, 0.7031, 0.625, 0.6953, 0.6562, 0.6953, 0.6562, 0.7031, 0.625, 0.7031, 0.3281, 0.6953, 0.3438, 0.6953, 0.3438, 0.7031, 0.3281, 0.7031, 0.125, 0.6953, 0.1562, 0.6953, 0.1562, 0.7031, 0.125, 0.7031, 0.1121, 0.8857, 0.1105, 0.7625, 0.1171, 0.7542, 0.1414, 0.8539, 0.5, 0.6953, 0.625, 0.6953, 0.625, 0.7031, 0.5, 0.7031, 0.3438, 0.6953, 0.375, 0.6953, 0.375, 0.7031, 0.3438, 0.7031, 0.1105, 0.7625, 0.1089, 0.6927, 0.1148, 0.6919, 0.1171, 0.7542, 0.375, 0.6953, 0.5, 0.6953, 0.5, 0.7031, 0.375, 0.7031, 0.1706, 0.9873, 0.1487, 0.9578, 0.1869, 0.9293, 0.209, 0.9587, 0.2344, 0.6953, 0.25, 0.6953, 0.25, 0.7031, 0.2344, 0.7031, 0.6719, 0.6953, 0.6875, 0.6953, 0.6875, 0.7031, 0.6719, 0.7031, 0.2812, 0.6953, 0.3125, 0.6953, 0.3125, 0.7031, 0.2812, 0.7031, 0.1562, 0.6953, 0.1875, 0.6953, 0.1875, 0.7031, 0.1562, 0.7031, 0.1181, 0.8875, 0.1121, 0.8857, 0.1414, 0.8539, 0.1546, 0.8575, 0.1269, 0.9284, 0.1181, 0.8875, 0.1546, 0.8575, 0.1646, 0.9002, 0.1875, 0.6953, 0.2188, 0.6953, 0.2188, 0.7031, 0.1875, 0.7031, 0.2656, 0.6953, 0.2812, 0.6953, 0.2812, 0.7031, 0.2656, 0.7031, 0.6875, 0.6953, 0.7188, 0.6953, 0.7188, 0.7031, 0.6875, 0.7031, 0.1359, 0.6465, 0.1354, 0.6597, 0.1272, 0.66, 0.1274, 0.6463, 0.1354, 0.6597, 0.121, 0.6911, 0.1148, 0.6919, 0.1272, 0.66, 0.1429, 0.6596, 0.1272, 0.6903, 0.121, 0.6911, 0.1354, 0.6597, 0.1442, 0.6471, 0.1429, 0.6596, 0.1354, 0.6597, 0.1359, 0.6465, 0.25, 0.7031, 0.2656, 0.7031, 0.2656, 0.7109, 0.25, 0.7109, 0.7188, 0.7031, 0.7344, 0.7031, 0.7344, 0.7109, 0.7188, 0.7109, 0.1869, 0.9293, 0.1646, 0.9002, 0.2028, 0.8706, 0.2253, 0.9001, 0.2188, 0.7031, 0.2344, 0.7031, 0.2344, 0.7109, 0.2188, 0.7109, 0.625, 0.7031, 0.6562, 0.7031, 0.6563, 0.7109, 0.625, 0.7109, 0.3281, 0.7031, 0.3438, 0.7031, 0.3438, 0.7109, 0.3281, 0.7109, 0.125, 0.7031, 0.1562, 0.7031, 0.1562, 0.7109, 0.125, 0.7109, 0.1414, 0.8539, 0.1171, 0.7542, 0.1237, 0.7458, 0.1716, 0.8209, 0.5, 0.7031, 0.625, 0.7031, 0.625, 0.7109, 0.5, 0.7109, 0.3438, 0.7031, 0.375, 0.7031, 0.375, 0.7109, 0.3438, 0.7109, 0.1171, 0.7542, 0.1148, 0.6919, 0.121, 0.6911, 0.1237, 0.7458, 0.375, 0.7031, 0.5, 0.7031, 0.5, 0.7109, 0.375, 0.7109, 0.209, 0.9587, 0.1869, 0.9293, 0.2253, 0.9001, 0.2476, 0.9297, 0.2344, 0.7031, 0.25, 0.7031, 0.25, 0.7109, 0.2344, 0.7109, 0.6719, 0.7031, 0.6875, 0.7031, 0.6875, 0.7109, 0.6719, 0.7109, 0.2812, 0.7031, 0.3125, 0.7031, 0.3125, 0.7109, 0.2812, 0.7109, 0.1562, 0.7031, 0.1875, 0.7031, 0.1875, 0.7109, 0.1562, 0.7109, 0.1546, 0.8575, 0.1414, 0.8539, 0.1716, 0.8209, 0.192, 0.8261, 0.1646, 0.9002, 0.1546, 0.8575, 0.192, 0.8261, 0.2028, 0.8706, 0.1875, 0.7031, 0.2188, 0.7031, 0.2188, 0.7109, 0.1875, 0.7109, 0.2656, 0.7031, 0.2812, 0.7031, 0.2812, 0.7109, 0.2656, 0.7109, 0.6875, 0.7031, 0.7188, 0.7031, 0.7188, 0.7109, 0.6875, 0.7109, 0.6875, 0.6875, 0.7188, 0.6875, 0.7188, 0.6953, 0.6875, 0.6953, 0.2656, 0.6875, 0.2812, 0.6875, 0.2812, 0.6953, 0.2656, 0.6953, 0.1875, 0.6875, 0.2188, 0.6875, 0.2188, 0.6953, 0.1875, 0.6953, 0.1183, 0.9365, 0.07988, 0.9126, 0.1181, 0.8875, 0.1269, 0.9284, 0.07988, 0.9126, 0.07984, 0.9118, 0.1121, 0.8857, 0.1181, 0.8875, 0.1562, 0.6875, 0.1875, 0.6875, 0.1875, 0.6953, 0.1562, 0.6953, 0.2812, 0.6875, 0.3125, 0.6875, 0.3125, 0.6953, 0.2812, 0.6953, 0.6719, 0.6875, 0.6875, 0.6875, 0.6875, 0.6953, 0.6719, 0.6953, 0.2344, 0.6875, 0.25, 0.6875, 0.25, 0.6953, 0.2344, 0.6953, 0.7344, 0.6875, 0.75, 0.6875, 0.75, 0.6953, 0.7344, 0.6953, 0.375, 0.6875, 0.5, 0.6875, 0.5, 0.6953, 0.375, 0.6953, 0.1034, 0.7712, 0.1033, 0.6935, 0.1089, 0.6927, 0.1105, 0.7625, 0.3438, 0.6875, 0.375, 0.6875, 0.375, 0.6953, 0.3438, 0.6953, 0.5, 0.6875, 0.625, 0.6875, 0.625, 0.6953, 0.5, 0.6953, 0.07984, 0.9118, 0.1034, 0.7712, 0.1105, 0.7625, 0.1121, 0.8857, 0.1103, 0.6456, 0.1123, 0.611, 0.121, 0.6115, 0.1189, 0.6461, 0.3281, 0.6875, 0.3438, 0.6875, 0.3438, 0.6953, 0.3281, 0.6953, 0.625, 0.6875, 0.6562, 0.6875, 0.6562, 0.6953, 0.625, 0.6953, 0.2188, 0.6875, 0.2344, 0.6875, 0.2344, 0.6953, 0.2188, 0.6953, 0.75, 0.6875, 0.7656, 0.6875, 0.7656, 0.6953, 0.75, 0.6953, 0.7188, 0.6875, 0.7344, 0.6875, 0.7344, 0.6953, 0.7188, 0.6953, 0.25, 0.6875, 0.2656, 0.6875, 0.2656, 0.6953, 0.25, 0.6953, 0.1274, 0.6463, 0.1272, 0.66, 0.1185, 0.6604, 0.1189, 0.6461, 0.1272, 0.66, 0.1148, 0.6919, 0.1089, 0.6927, 0.1185, 0.6604, 0.3125, 0.6875, 0.3281, 0.6875, 0.3281, 0.6953, 0.3125, 0.6953, 0.6562, 0.6875, 0.6719, 0.6875, 0.6719, 0.6953, 0.6562, 0.6953, 0.6562, 0.7031, 0.6719, 0.7031, 0.6719, 0.7109, 0.6563, 0.7109, 0.3125, 0.7031, 0.3281, 0.7031, 0.3281, 0.7109, 0.3125, 0.7109, 0.6562, 0.6953, 0.6719, 0.6953, 0.6719, 0.7031, 0.6562, 0.7031, 0.3125, 0.6953, 0.3281, 0.6953, 0.3281, 0.7031, 0.3125, 0.7031, 0.3125, 0.7188, 0.3281, 0.7188, 0.3281, 0.75, 0.3125, 0.75, 0.3125, 0.6562, 0.3281, 0.6562, 0.3281, 0.6875, 0.3125, 0.6875, 0.1401, 0.2897, 0.1457, 0.2713, 0.1823, 0.2825, 0.1768, 0.3008, 0.3125, 0.7109, 0.3281, 0.7109, 0.3281, 0.7188, 0.3125, 0.7188, 0.6563, 0.7109, 0.6719, 0.7109, 0.6719, 0.7188, 0.6562, 0.7188, 0.198, 0.09869, 0.2279, 0.0001017, 0.2573, 0.009018, 0.2568, 0.1165, 0.6562, 0.6562, 0.6719, 0.6562, 0.6719, 0.6875, 0.6562, 0.6875, 0.375, 0.7812, 0.5, 0.7813, 0.5, 0.7969, 0.375, 0.7969, 0.6562, 0.7188, 0.6719, 0.7188, 0.6719, 0.75, 0.6562, 0.75, 0.5, 0.7813, 0.625, 0.7812, 0.625, 0.7969, 0.5, 0.7969, 0.531, 0.04661, 0.396, 0.04306, 0.3846, 0.0034, 0.531, 0.0001017, 0.7887, 0.01887, 0.7887, 0.9811, 0.5, 0.9811, 0.5, 0.01887, 0.5625, 0.01887, 0.5625, 0.9811, 0.2738, 0.9811, 0.2738, 0.01887, 0.221, 0.01887, 0.221, 0.9811, 0.009669, 0.9811, 0.009669, 0.01887, 0.5833, 0.5, 0.5833, 0.9167, 0.5, 0.9167, 0.5, 0.5, 0.4768, 0.2679, 0.3393, 0.2134, 0.3704, 0.1769, 0.4937, 0.2252, 0.5, 0.125, 0.5, 0.9583, 0.25, 0.9583, 0.25, 0.125, 0.25, 0.125, 0.25, 0.9583, 0.0, 0.9583, 1.192e-07, 0.125, 0.5422, 0.37, 0.51, 0.25, 0.51, 0.25, 0.5422, 0.37, 0.75, 0.125, 0.75, 0.9583, 0.5, 0.9583, 0.5, 0.125, 1.0, 0.5, 1.0, 0.9167, 0.9167, 0.9167, 0.9167, 0.5, 0.7597, 0.01887, 0.7597, 0.9811, 0.971, 0.9811, 0.971, 0.01887, 0.75, 0.49, 0.87, 0.4578, 0.9578, 0.37, 0.99, 0.25, 0.9578, 0.13, 0.87, 0.04215, 0.75, 0.01, 0.63, 0.04215, 0.5422, 0.13, 0.51, 0.25, 0.5422, 0.37, 0.63, 0.4578, 0.9167, 0.9167, 1.0, 0.9167, 0.9856, 1.0, 0.931, 1.0, 0.8333, 0.9167, 0.9167, 0.9167, 0.9023, 1.0, 0.8477, 1.0, 0.5, 0.6667, 1.021, 0.6667, 1.006, 1.0, 0.5144, 1.0, -0.02083, 0.6667, 0.5, 0.6667, 0.4856, 1.0, -0.006454, 1.0, 0.5833, 0.9167, 0.6667, 0.9167, 0.6523, 1.0, 0.5977, 1.0, 0.5, 0.9167, 0.5833, 0.9167, 0.569, 1.0, 0.5144, 1.0, 0.3704, 0.1769, 0.3393, 0.2134, 0.3035, 0.1487, 0.3309, 0.1403, 0.3885, 0.1438, 0.3704, 0.1769, 0.3309, 0.1403, 0.3468, 0.1234, 0.3978, 0.1115, 0.3885, 0.1438, 0.3468, 0.1234, 0.3549, 0.105, 0.4001, 0.07876, 0.3978, 0.1115, 0.3549, 0.105, 0.3525, 0.08387, 0.396, 0.04306, 0.4001, 0.07876, 0.3525, 0.08387, 0.3472, 0.06182, 0.3846, 0.0034, 0.396, 0.04306, 0.3472, 0.06182, 0.3281, 0.04142, 0.5668, 0.03531, 0.7648, 0.07858, 0.9018, 0.2232, 0.9401, 0.3794, 0.9571, 0.5291, 0.8989, 0.6595, 0.7849, 0.7789, 0.5882, 0.8386, 0.3845, 0.7294, 0.2634, 0.5344, 0.2575, 0.3059, 0.3683, 0.1051, 0.5, 0.5, 0.5417, 0.5, 0.5417, 0.5833, 0.5, 0.5833, 0.5, 0.5833, 0.5417, 0.5833, 0.5417, 0.6667, 0.5, 0.6667, 0.5, 0.6667, 0.5417, 0.6667, 0.5417, 0.75, 0.5, 0.75, 0.5, 0.75, 0.5417, 0.75, 0.5417, 0.8333, 0.5, 0.8333, 0.5, 0.8333, 0.5417, 0.8333, 0.5417, 0.9167, 0.5, 0.9167, 0.5, 0.9167, 0.5417, 0.9167, 0.5417, 1.0, 0.5, 1.0, 0.5, 2.22e-16, 0.5417, 2.22e-16, 0.5417, 0.08333, 0.5, 0.08333, 0.3448, 0.3246, 0.336, 0.3361, 0.3238, 0.3286, 0.3345, 0.3147, 0.3345, 0.3147, 0.3238, 0.3286, 0.3117, 0.3211, 0.3244, 0.3048, 0.3244, 0.3048, 0.3117, 0.3211, 0.2998, 0.3139, 0.3144, 0.2951, 0.3144, 0.2951, 0.2998, 0.3139, 0.2879, 0.3067, 0.3042, 0.2854, 0.5, 0.4167, 0.5417, 0.4167, 0.5417, 0.5, 0.5, 0.5, 0.5417, 0.5, 0.5833, 0.5, 0.5833, 0.5833, 0.5417, 0.5833, 0.5417, 0.5833, 0.5833, 0.5833, 0.5833, 0.6667, 0.5417, 0.6667, 0.5417, 0.6667, 0.5833, 0.6667, 0.5833, 0.75, 0.5417, 0.75, 0.5417, 0.75, 0.5833, 0.75, 0.5833, 0.8333, 0.5417, 0.8333, 0.5417, 0.8333, 0.5833, 0.8333, 0.5833, 0.9167, 0.5417, 0.9167, 0.5417, 0.9167, 0.5833, 0.9167, 0.5833, 1.0, 0.5417, 1.0, 0.5417, 2.22e-16, 0.5833, 2.22e-16, 0.5833, 0.08333, 0.5417, 0.08333, 0.336, 0.3361, 0.3297, 0.3491, 0.3164, 0.3444, 0.3238, 0.3286, 0.3238, 0.3286, 0.3164, 0.3444, 0.303, 0.3398, 0.3117, 0.3211, 0.3117, 0.3211, 0.303, 0.3398, 0.2898, 0.3354, 0.2998, 0.3139, 0.2998, 0.3139, 0.2898, 0.3354, 0.2765, 0.331, 0.2879, 0.3067, 0.5417, 0.4167, 0.5833, 0.4167, 0.5833, 0.5, 0.5417, 0.5, 0.5833, 0.5, 0.625, 0.5, 0.625, 0.5833, 0.5833, 0.5833, 0.5833, 0.5833, 0.625, 0.5833, 0.625, 0.6667, 0.5833, 0.6667, 0.5833, 0.6667, 0.625, 0.6667, 0.625, 0.75, 0.5833, 0.75, 0.5833, 0.75, 0.625, 0.75, 0.625, 0.8333, 0.5833, 0.8333, 0.5833, 0.8333, 0.625, 0.8333, 0.625, 0.9167, 0.5833, 0.9167, 0.5833, 0.9167, 0.625, 0.9167, 0.625, 1.0, 0.5833, 1.0, 0.5833, 2.22e-16, 0.625, 2.22e-16, 0.625, 0.08333, 0.5833, 0.08333, 0.3297, 0.3491, 0.3264, 0.3632, 0.3126, 0.3613, 0.3164, 0.3444, 0.3164, 0.3444, 0.3126, 0.3613, 0.2986, 0.3599, 0.303, 0.3398, 0.303, 0.3398, 0.2986, 0.3599, 0.2848, 0.3585, 0.2898, 0.3354, 0.2898, 0.3354, 0.2848, 0.3585, 0.2709, 0.3573, 0.2765, 0.331, 0.5833, 0.4167, 0.625, 0.4167, 0.625, 0.5, 0.5833, 0.5, 0.625, 0.5, 0.6667, 0.5, 0.6667, 0.5833, 0.625, 0.5833, 0.625, 0.5833, 0.6667, 0.5833, 0.6667, 0.6667, 0.625, 0.6667, 0.625, 0.6667, 0.6667, 0.6667, 0.6667, 0.75, 0.625, 0.75, 0.625, 0.75, 0.6667, 0.75, 0.6667, 0.8333, 0.625, 0.8333, 0.625, 0.8333, 0.6667, 0.8333, 0.6667, 0.9167, 0.625, 0.9167, 0.625, 0.9167, 0.6667, 0.9167, 0.6667, 1.0, 0.625, 1.0, 0.625, 2.22e-16, 0.6667, 2.22e-16, 0.6667, 0.08333, 0.625, 0.08333, 0.625, 0.08333, 0.6667, 0.08333, 0.6667, 0.1667, 0.625, 0.1667, 0.3126, 0.3613, 0.3129, 0.3784, 0.299, 0.3803, 0.2986, 0.3599, 0.2986, 0.3599, 0.299, 0.3803, 0.2853, 0.3822, 0.2848, 0.3585, 0.2848, 0.3585, 0.2853, 0.3822, 0.2715, 0.3841, 0.2709, 0.3573, 0.625, 0.4167, 0.6667, 0.4167, 0.6667, 0.5, 0.625, 0.5, 0.6667, 0.5, 0.7083, 0.5, 0.7083, 0.5833, 0.6667, 0.5833, 0.6667, 0.5833, 0.7083, 0.5833, 0.7083, 0.6667, 0.6667, 0.6667, 0.6667, 0.6667, 0.7083, 0.6667, 0.7083, 0.75, 0.6667, 0.75, 0.6667, 0.75, 0.7083, 0.75, 0.7083, 0.8333, 0.6667, 0.8333, 0.6667, 0.8333, 0.7083, 0.8333, 0.7083, 0.9167, 0.6667, 0.9167, 0.6667, 0.9167, 0.7083, 0.9167, 0.7083, 1.0, 0.6667, 1.0, 0.6667, 2.22e-16, 0.7083, 2.22e-16, 0.7083, 0.08333, 0.6667, 0.08333, 0.6667, 0.08333, 0.7083, 0.08333, 0.7083, 0.1667, 0.6667, 0.1667, 0.3129, 0.3784, 0.3172, 0.3951, 0.3041, 0.4003, 0.299, 0.3803, 0.299, 0.3803, 0.3041, 0.4003, 0.291, 0.4049, 0.2853, 0.3822, 0.2853, 0.3822, 0.291, 0.4049, 0.2784, 0.4095, 0.2715, 0.3841, 0.2715, 0.3841, 0.2784, 0.4095, 0.2653, 0.4145, 0.2575, 0.3875, 0.7083, 0.5, 0.75, 0.5, 0.75, 0.5833, 0.7083, 0.5833, 0.7083, 0.5833, 0.75, 0.5833, 0.75, 0.6667, 0.7083, 0.6667, 0.7083, 0.6667, 0.75, 0.6667, 0.75, 0.75, 0.7083, 0.75, 0.7083, 0.75, 0.75, 0.75, 0.75, 0.8333, 0.7083, 0.8333, 0.7083, 0.8333, 0.75, 0.8333, 0.75, 0.9167, 0.7083, 0.9167, 0.7083, 0.9167, 0.75, 0.9167, 0.75, 1.0, 0.7083, 1.0, 0.7083, 2.22e-16, 0.75, 2.22e-16, 0.75, 0.08333, 0.7083, 0.08333, 0.7083, 0.08333, 0.75, 0.08333, 0.75, 0.1667, 0.7083, 0.1667, 0.7083, 0.1667, 0.75, 0.1667, 0.75, 0.25, 0.7083, 0.25, 0.3041, 0.4003, 0.3128, 0.4192, 0.3007, 0.426, 0.291, 0.4049, 0.291, 0.4049, 0.3007, 0.426, 0.2891, 0.4327, 0.2784, 0.4095, 0.2784, 0.4095, 0.2891, 0.4327, 0.2771, 0.4396, 0.2653, 0.4145, 0.75, 0.5, 0.7917, 0.5, 0.7917, 0.5833, 0.75, 0.5833, 0.75, 0.5833, 0.7917, 0.5833, 0.7917, 0.6667, 0.75, 0.6667, 0.75, 0.6667, 0.7917, 0.6667, 0.7917, 0.75, 0.75, 0.75, 0.75, 0.75, 0.7917, 0.75, 0.7917, 0.8333, 0.75, 0.8333, 0.75, 0.8333, 0.7917, 0.8333, 0.7917, 0.9167, 0.75, 0.9167, 0.75, 0.9167, 0.7917, 0.9167, 0.7917, 1.0, 0.75, 1.0, 0.75, 2.22e-16, 0.7917, 2.22e-16, 0.7917, 0.08333, 0.75, 0.08333, 0.75, 0.08333, 0.7917, 0.08333, 0.7917, 0.1667, 0.75, 0.1667, 0.75, 0.1667, 0.7917, 0.1667, 0.7917, 0.25, 0.75, 0.25, 0.3128, 0.4192, 0.3246, 0.4363, 0.3138, 0.4451, 0.3007, 0.426, 0.3007, 0.426, 0.3138, 0.4451, 0.3035, 0.4537, 0.2891, 0.4327, 0.2891, 0.4327, 0.3035, 0.4537, 0.2929, 0.4624, 0.2771, 0.4396, 0.7917, 0.5, 0.8333, 0.5, 0.8333, 0.5833, 0.7917, 0.5833, 0.7917, 0.5833, 0.8333, 0.5833, 0.8333, 0.6667, 0.7917, 0.6667, 0.7917, 0.6667, 0.8333, 0.6667, 0.8333, 0.75, 0.7917, 0.75, 0.7917, 0.75, 0.8333, 0.75, 0.8333, 0.8333, 0.7917, 0.8333, 0.7917, 0.8333, 0.8333, 0.8333, 0.8333, 0.9167, 0.7917, 0.9167, 0.7917, 0.9167, 0.8333, 0.9167, 0.8333, 1.0, 0.7917, 1.0, 0.7917, 2.22e-16, 0.8333, 2.22e-16, 0.8333, 0.08333, 0.7917, 0.08333, 0.7917, 0.08333, 0.8333, 0.08333, 0.8333, 0.1667, 0.7917, 0.1667, 0.7917, 0.1667, 0.8333, 0.1667, 0.8333, 0.25, 0.7917, 0.25, 0.3246, 0.4363, 0.3389, 0.4513, 0.33, 0.4617, 0.3138, 0.4451, 0.3138, 0.4451, 0.33, 0.4617, 0.3211, 0.472, 0.3035, 0.4537, 0.3035, 0.4537, 0.3211, 0.472, 0.312, 0.4822, 0.2929, 0.4624, 0.312, 0.4822, 0.3337, 0.499, 0.3248, 0.5097, 0.3039, 0.4934, 0.8333, 0.5833, 0.875, 0.5833, 0.875, 0.6667, 0.8333, 0.6667, 0.8333, 0.6667, 0.875, 0.6667, 0.875, 0.75, 0.8333, 0.75, 0.8333, 0.75, 0.875, 0.75, 0.875, 0.8333, 0.8333, 0.8333, 0.8333, 0.8333, 0.875, 0.8333, 0.875, 0.9167, 0.8333, 0.9167, 0.8333, 0.9167, 0.875, 0.9167, 0.875, 1.0, 0.8333, 1.0, 0.8333, 2.22e-16, 0.875, 2.22e-16, 0.875, 0.08333, 0.8333, 0.08333, 0.8333, 0.08333, 0.875, 0.08333, 0.875, 0.1667, 0.8333, 0.1667, 0.8333, 0.1667, 0.875, 0.1667, 0.875, 0.25, 0.8333, 0.25, 0.3389, 0.4513, 0.3559, 0.4631, 0.3493, 0.4757, 0.33, 0.4617, 0.33, 0.4617, 0.3493, 0.4757, 0.3418, 0.4877, 0.3211, 0.472, 0.3211, 0.472, 0.3418, 0.4877, 0.3337, 0.499, 0.312, 0.4822, 0.875, 0.5, 0.9167, 0.5, 0.9167, 0.5833, 0.875, 0.5833, 0.875, 0.5833, 0.9167, 0.5833, 0.9167, 0.6667, 0.875, 0.6667, 0.875, 0.6667, 0.9167, 0.6667, 0.9167, 0.75, 0.875, 0.75, 0.875, 0.75, 0.9167, 0.75, 0.9167, 0.8333, 0.875, 0.8333, 0.875, 0.8333, 0.9167, 0.8333, 0.9167, 0.9167, 0.875, 0.9167, 0.875, 0.9167, 0.9167, 0.9167, 0.9167, 1.0, 0.875, 1.0, 0.875, 2.22e-16, 0.9167, 2.22e-16, 0.9167, 0.08333, 0.875, 0.08333, 0.875, 0.08333, 0.9167, 0.08333, 0.9167, 0.1667, 0.875, 0.1667, 0.875, 0.1667, 0.9167, 0.1667, 0.9167, 0.25, 0.875, 0.25, 0.875, 0.25, 0.9167, 0.25, 0.9167, 0.3333, 0.875, 0.3333, 0.875, 0.3333, 0.9167, 0.3333, 0.9167, 0.4167, 0.875, 0.4167, 0.875, 0.4167, 0.9167, 0.4167, 0.9167, 0.5, 0.875, 0.5, 0.9167, 0.5, 0.9583, 0.5, 0.9583, 0.5833, 0.9167, 0.5833, 0.9167, 0.5833, 0.9583, 0.5833, 0.9583, 0.6667, 0.9167, 0.6667, 0.9167, 0.6667, 0.9583, 0.6667, 0.9583, 0.75, 0.9167, 0.75, 0.9167, 0.75, 0.9583, 0.75, 0.9583, 0.8333, 0.9167, 0.8333, 0.9167, 0.8333, 0.9583, 0.8333, 0.9583, 0.9167, 0.9167, 0.9167, 0.9167, 0.9167, 0.9583, 0.9167, 0.9583, 1.0, 0.9167, 1.0, 0.9167, 2.22e-16, 0.9583, 2.22e-16, 0.9583, 0.08333, 0.9167, 0.08333, 0.9167, 0.08333, 0.9583, 0.08333, 0.9583, 0.1667, 0.9167, 0.1667, 0.9167, 0.1667, 0.9583, 0.1667, 0.9583, 0.25, 0.9167, 0.25, 0.9167, 0.25, 0.9583, 0.25, 0.9583, 0.3333, 0.9167, 0.3333, 0.9167, 0.3333, 0.9583, 0.3333, 0.9583, 0.4167, 0.9167, 0.4167, 0.9167, 0.4167, 0.9583, 0.4167, 0.9583, 0.5, 0.9167, 0.5, 0.9583, 0.5, 1.0, 0.5, 1.0, 0.5833, 0.9583, 0.5833, 0.9583, 0.5833, 1.0, 0.5833, 1.0, 0.6667, 0.9583, 0.6667, 0.9583, 0.6667, 1.0, 0.6667, 1.0, 0.75, 0.9583, 0.75, 0.9583, 0.75, 1.0, 0.75, 1.0, 0.8333, 0.9583, 0.8333, 0.9583, 0.8333, 1.0, 0.8333, 1.0, 0.9167, 0.9583, 0.9167, 0.9583, 0.9167, 1.0, 0.9167, 1.0, 1.0, 0.9583, 1.0, 0.9583, 2.22e-16, 1.0, 2.22e-16, 1.0, 0.08333, 0.9583, 0.08333, 0.9583, 0.08333, 1.0, 0.08333, 1.0, 0.1667, 0.9583, 0.1667, 0.9583, 0.1667, 1.0, 0.1667, 1.0, 0.25, 0.9583, 0.25, 0.9583, 0.25, 1.0, 0.25, 1.0, 0.3333, 0.9583, 0.3333, 0.9583, 0.3333, 1.0, 0.3333, 1.0, 0.4167, 0.9583, 0.4167, 0.9583, 0.4167, 1.0, 0.4167, 1.0, 0.5, 0.9583, 0.5, -4.441e-16, 0.5, 0.04167, 0.5, 0.04167, 0.5833, -4.441e-16, 0.5833, -4.441e-16, 0.5833, 0.04167, 0.5833, 0.04167, 0.6667, -4.441e-16, 0.6667, -4.441e-16, 0.6667, 0.04167, 0.6667, 0.04167, 0.75, -4.441e-16, 0.75, -4.441e-16, 0.75, 0.04167, 0.75, 0.04167, 0.8333, -4.441e-16, 0.8333, -4.441e-16, 0.8333, 0.04167, 0.8333, 0.04167, 0.9167, -4.441e-16, 0.9167, -4.441e-16, 0.9167, 0.04167, 0.9167, 0.04167, 1.0, -4.441e-16, 1.0, -4.441e-16, 2.22e-16, 0.04167, 2.22e-16, 0.04167, 0.08333, -4.441e-16, 0.08333, -4.441e-16, 0.08333, 0.04167, 0.08333, 0.04167, 0.1667, -4.441e-16, 0.1667, -4.441e-16, 0.1667, 0.04167, 0.1667, 0.04167, 0.25, -4.441e-16, 0.25, -4.441e-16, 0.25, 0.04167, 0.25, 0.04167, 0.3333, -4.441e-16, 0.3333, -4.441e-16, 0.3333, 0.04167, 0.3333, 0.04167, 0.4167, -4.441e-16, 0.4167, -4.441e-16, 0.4167, 0.04167, 0.4167, 0.04167, 0.5, -4.441e-16, 0.5, 0.04167, 0.5, 0.08333, 0.5, 0.08333, 0.5833, 0.04167, 0.5833, 0.04167, 0.5833, 0.08333, 0.5833, 0.08333, 0.6667, 0.04167, 0.6667, 0.04167, 0.6667, 0.08333, 0.6667, 0.08333, 0.75, 0.04167, 0.75, 0.04167, 0.75, 0.08333, 0.75, 0.08333, 0.8333, 0.04167, 0.8333, 0.04167, 0.8333, 0.08333, 0.8333, 0.08333, 0.9167, 0.04167, 0.9167, 0.04167, 0.9167, 0.08333, 0.9167, 0.08333, 1.0, 0.04167, 1.0, 0.04167, 2.22e-16, 0.08333, 2.22e-16, 0.08333, 0.08333, 0.04167, 0.08333, 0.04167, 0.08333, 0.08333, 0.08333, 0.08333, 0.1667, 0.04167, 0.1667, 0.04167, 0.1667, 0.08333, 0.1667, 0.08333, 0.25, 0.04167, 0.25, 0.04167, 0.25, 0.08333, 0.25, 0.08333, 0.3333, 0.04167, 0.3333, 0.04167, 0.3333, 0.08333, 0.3333, 0.08333, 0.4167, 0.04167, 0.4167, 0.04167, 0.4167, 0.08333, 0.4167, 0.08333, 0.5, 0.04167, 0.5, 0.08333, 0.5, 0.125, 0.5, 0.125, 0.5833, 0.08333, 0.5833, 0.08333, 0.5833, 0.125, 0.5833, 0.125, 0.6667, 0.08333, 0.6667, 0.08333, 0.6667, 0.125, 0.6667, 0.125, 0.75, 0.08333, 0.75, 0.08333, 0.75, 0.125, 0.75, 0.125, 0.8333, 0.08333, 0.8333, 0.08333, 0.8333, 0.125, 0.8333, 0.125, 0.9167, 0.08333, 0.9167, 0.08333, 0.9167, 0.125, 0.9167, 0.125, 1.0, 0.08333, 1.0, 0.08333, 2.22e-16, 0.125, 2.22e-16, 0.125, 0.08333, 0.08333, 0.08333, 0.08333, 0.08333, 0.125, 0.08333, 0.125, 0.1667, 0.08333, 0.1667, 0.08333, 0.1667, 0.125, 0.1667, 0.125, 0.25, 0.08333, 0.25, 0.08333, 0.25, 0.125, 0.25, 0.125, 0.3333, 0.08333, 0.3333, 0.08333, 0.3333, 0.125, 0.3333, 0.125, 0.4167, 0.08333, 0.4167, 0.08333, 0.4167, 0.125, 0.4167, 0.125, 0.5, 0.08333, 0.5, 0.125, 0.5, 0.1667, 0.5, 0.1667, 0.5833, 0.125, 0.5833, 0.125, 0.5833, 0.1667, 0.5833, 0.1667, 0.6667, 0.125, 0.6667, 0.125, 0.6667, 0.1667, 0.6667, 0.1667, 0.75, 0.125, 0.75, 0.125, 0.75, 0.1667, 0.75, 0.1667, 0.8333, 0.125, 0.8333, 0.125, 0.8333, 0.1667, 0.8333, 0.1667, 0.9167, 0.125, 0.9167, 0.125, 0.9167, 0.1667, 0.9167, 0.1667, 1.0, 0.125, 1.0, 0.125, 2.22e-16, 0.1667, 2.22e-16, 0.1667, 0.08333, 0.125, 0.08333, 0.125, 0.08333, 0.1667, 0.08333, 0.1667, 0.1667, 0.125, 0.1667, 0.125, 0.1667, 0.1667, 0.1667, 0.1667, 0.25, 0.125, 0.25, 0.4105, 0.287, 0.4025, 0.306, 0.3894, 0.3019, 0.3984, 0.28, 0.3984, 0.28, 0.3894, 0.3019, 0.3764, 0.2982, 0.3858, 0.2735, 0.3858, 0.2735, 0.3764, 0.2982, 0.363, 0.2945, 0.3725, 0.2681, 0.1667, 0.5, 0.2083, 0.5, 0.2083, 0.5833, 0.1667, 0.5833, 0.1667, 0.5833, 0.2083, 0.5833, 0.2083, 0.6667, 0.1667, 0.6667, 0.1667, 0.6667, 0.2083, 0.6667, 0.2083, 0.75, 0.1667, 0.75, 0.1667, 0.75, 0.2083, 0.75, 0.2083, 0.8333, 0.1667, 0.8333, 0.1667, 0.8333, 0.2083, 0.8333, 0.2083, 0.9167, 0.1667, 0.9167, 0.1667, 0.9167, 0.2083, 0.9167, 0.2083, 1.0, 0.1667, 1.0, 0.1667, 2.22e-16, 0.2083, 2.22e-16, 0.2083, 0.08333, 0.1667, 0.08333, 0.1667, 0.08333, 0.2083, 0.08333, 0.2083, 0.1667, 0.1667, 0.1667, 0.1667, 0.1667, 0.2083, 0.1667, 0.2083, 0.25, 0.1667, 0.25, 0.4025, 0.306, 0.3984, 0.3262, 0.3847, 0.3247, 0.3894, 0.3019, 0.3894, 0.3019, 0.3847, 0.3247, 0.3712, 0.3232, 0.3764, 0.2982, 0.3764, 0.2982, 0.3712, 0.3232, 0.3576, 0.3215, 0.363, 0.2945, 0.2083, 0.5, 0.25, 0.5, 0.25, 0.5833, 0.2083, 0.5833, 0.2083, 0.5833, 0.25, 0.5833, 0.25, 0.6667, 0.2083, 0.6667, 0.2083, 0.6667, 0.25, 0.6667, 0.25, 0.75, 0.2083, 0.75, 0.2083, 0.75, 0.25, 0.75, 0.25, 0.8333, 0.2083, 0.8333, 0.2083, 0.8333, 0.25, 0.8333, 0.25, 0.9167, 0.2083, 0.9167, 0.2083, 0.9167, 0.25, 0.9167, 0.25, 1.0, 0.2083, 1.0, 0.2083, 2.22e-16, 0.25, 2.22e-16, 0.25, 0.08333, 0.2083, 0.08333, 0.2083, 0.08333, 0.25, 0.08333, 0.25, 0.1667, 0.2083, 0.1667, 0.2083, 0.1667, 0.25, 0.1667, 0.25, 0.25, 0.2083, 0.25, 0.3984, 0.3262, 0.3981, 0.347, 0.3841, 0.3482, 0.3847, 0.3247, 0.3847, 0.3247, 0.3841, 0.3482, 0.3701, 0.3493, 0.3712, 0.3232, 0.3712, 0.3232, 0.3701, 0.3493, 0.3561, 0.349, 0.3576, 0.3215, 0.25, 0.5, 0.2917, 0.5, 0.2917, 0.5833, 0.25, 0.5833, 0.25, 0.5833, 0.2917, 0.5833, 0.2917, 0.6667, 0.25, 0.6667, 0.25, 0.6667, 0.2917, 0.6667, 0.2917, 0.75, 0.25, 0.75, 0.25, 0.75, 0.2917, 0.75, 0.2917, 0.8333, 0.25, 0.8333, 0.25, 0.8333, 0.2917, 0.8333, 0.2917, 0.9167, 0.25, 0.9167, 0.25, 0.9167, 0.2917, 0.9167, 0.2917, 1.0, 0.25, 1.0, 0.25, 2.22e-16, 0.2917, 2.22e-16, 0.2917, 0.08333, 0.25, 0.08333, 0.25, 0.08333, 0.2917, 0.08333, 0.2917, 0.1667, 0.25, 0.1667, 0.25, 0.1667, 0.2917, 0.1667, 0.2917, 0.25, 0.25, 0.25, 0.3981, 0.347, 0.4021, 0.3675, 0.3886, 0.3717, 0.3841, 0.3482, 0.3841, 0.3482, 0.3886, 0.3717, 0.3752, 0.3758, 0.3701, 0.3493, 0.25, 0.4167, 0.2917, 0.4167, 0.2917, 0.5, 0.25, 0.5, 0.2917, 0.5, 0.3333, 0.5, 0.3333, 0.5833, 0.2917, 0.5833, 0.2917, 0.5833, 0.3333, 0.5833, 0.3333, 0.6667, 0.2917, 0.6667, 0.2917, 0.6667, 0.3333, 0.6667, 0.3333, 0.75, 0.2917, 0.75, 0.2917, 0.75, 0.3333, 0.75, 0.3333, 0.8333, 0.2917, 0.8333, 0.2917, 0.8333, 0.3333, 0.8333, 0.3333, 0.9167, 0.2917, 0.9167, 0.2917, 0.9167, 0.3333, 0.9167, 0.3333, 1.0, 0.2917, 1.0, 0.2917, 2.22e-16, 0.3333, 2.22e-16, 0.3333, 0.08333, 0.2917, 0.08333, 0.2917, 0.08333, 0.3333, 0.08333, 0.3333, 0.1667, 0.2917, 0.1667, 0.2917, 0.1667, 0.3333, 0.1667, 0.3333, 0.25, 0.2917, 0.25, 0.4021, 0.3675, 0.4105, 0.3866, 0.3983, 0.3939, 0.3886, 0.3717, 0.3886, 0.3717, 0.3983, 0.3939, 0.3858, 0.4007, 0.3752, 0.3758, 0.2917, 0.4167, 0.3333, 0.4167, 0.3333, 0.5, 0.2917, 0.5, 0.3333, 0.5, 0.375, 0.5, 0.375, 0.5833, 0.3333, 0.5833, 0.3333, 0.5833, 0.375, 0.5833, 0.375, 0.6667, 0.3333, 0.6667, 0.3333, 0.6667, 0.375, 0.6667, 0.375, 0.75, 0.3333, 0.75, 0.3333, 0.75, 0.375, 0.75, 0.375, 0.8333, 0.3333, 0.8333, 0.3333, 0.8333, 0.375, 0.8333, 0.375, 0.9167, 0.3333, 0.9167, 0.3333, 0.9167, 0.375, 0.9167, 0.375, 1.0, 0.3333, 1.0, 0.3333, 2.22e-16, 0.375, 2.22e-16, 0.375, 0.08333, 0.3333, 0.08333, 0.3333, 0.08333, 0.375, 0.08333, 0.375, 0.1667, 0.3333, 0.1667, 0.3333, 0.1667, 0.375, 0.1667, 0.375, 0.25, 0.3333, 0.25, 0.3333, 0.25, 0.375, 0.25, 0.375, 0.3333, 0.3333, 0.3333, 0.3333, 0.3333, 0.375, 0.3333, 0.375, 0.4167, 0.3333, 0.4167, 0.3333, 0.4167, 0.375, 0.4167, 0.375, 0.5, 0.3333, 0.5, 0.375, 0.5, 0.4167, 0.5, 0.4167, 0.5833, 0.375, 0.5833, 0.375, 0.5833, 0.4167, 0.5833, 0.4167, 0.6667, 0.375, 0.6667, 0.375, 0.6667, 0.4167, 0.6667, 0.4167, 0.75, 0.375, 0.75, 0.375, 0.75, 0.4167, 0.75, 0.4167, 0.8333, 0.375, 0.8333, 0.375, 0.8333, 0.4167, 0.8333, 0.4167, 0.9167, 0.375, 0.9167, 0.375, 0.9167, 0.4167, 0.9167, 0.4167, 1.0, 0.375, 1.0, 0.375, 2.22e-16, 0.4167, 2.22e-16, 0.4167, 0.08333, 0.375, 0.08333, 0.375, 0.08333, 0.4167, 0.08333, 0.4167, 0.1667, 0.375, 0.1667, 0.375, 0.1667, 0.4167, 0.1667, 0.4167, 0.25, 0.375, 0.25, 0.375, 0.25, 0.4167, 0.25, 0.4167, 0.3333, 0.375, 0.3333, 0.375, 0.3333, 0.4167, 0.3333, 0.4167, 0.4167, 0.375, 0.4167, 0.375, 0.4167, 0.4167, 0.4167, 0.4167, 0.5, 0.375, 0.5, 0.4167, 0.5, 0.4583, 0.5, 0.4583, 0.5833, 0.4167, 0.5833, 0.4167, 0.5833, 0.4583, 0.5833, 0.4583, 0.6667, 0.4167, 0.6667, 0.4167, 0.6667, 0.4583, 0.6667, 0.4583, 0.75, 0.4167, 0.75, 0.4167, 0.75, 0.4583, 0.75, 0.4583, 0.8333, 0.4167, 0.8333, 0.4167, 0.8333, 0.4583, 0.8333, 0.4583, 0.9167, 0.4167, 0.9167, 0.4167, 0.9167, 0.4583, 0.9167, 0.4583, 1.0, 0.4167, 1.0, 0.4167, 2.22e-16, 0.4583, 2.22e-16, 0.4583, 0.08333, 0.4167, 0.08333, 0.4167, 0.08333, 0.4583, 0.08333, 0.4583, 0.1667, 0.4167, 0.1667, 0.4167, 0.1667, 0.4583, 0.1667, 0.4583, 0.25, 0.4167, 0.25, 0.4167, 0.25, 0.4583, 0.25, 0.4583, 0.3333, 0.4167, 0.3333, 0.4167, 0.3333, 0.4583, 0.3333, 0.4583, 0.4167, 0.4167, 0.4167, 0.4167, 0.4167, 0.4583, 0.4167, 0.4583, 0.5, 0.4167, 0.5, 0.4583, 0.5, 0.5, 0.5, 0.5, 0.5833, 0.4583, 0.5833, 0.4583, 0.5833, 0.5, 0.5833, 0.5, 0.6667, 0.4583, 0.6667, 0.4583, 0.6667, 0.5, 0.6667, 0.5, 0.75, 0.4583, 0.75, 0.4583, 0.75, 0.5, 0.75, 0.5, 0.8333, 0.4583, 0.8333, 0.4583, 0.8333, 0.5, 0.8333, 0.5, 0.9167, 0.4583, 0.9167, 0.4583, 0.9167, 0.5, 0.9167, 0.5, 1.0, 0.4583, 1.0, 0.4583, 2.22e-16, 0.5, 2.22e-16, 0.5, 0.08333, 0.4583, 0.08333, 0.3559, 0.3151, 0.3448, 0.3246, 0.3345, 0.3147, 0.3478, 0.3035, 0.3478, 0.3035, 0.3345, 0.3147, 0.3244, 0.3048, 0.3403, 0.2917, 0.3403, 0.2917, 0.3244, 0.3048, 0.3144, 0.2951, 0.3329, 0.2798, 0.3329, 0.2798, 0.3144, 0.2951, 0.3042, 0.2854, 0.3248, 0.2681, 0.4583, 0.4167, 0.5, 0.4167, 0.5, 0.5, 0.4583, 0.5, 1.0, 0.125, 1.0, 0.9583, 0.75, 0.9583, 0.75, 0.125, 1.192e-07, 0.125, 0.0, 0.9583, 0.0, 0.9583, 1.192e-07, 0.125, 0.3978, 0.1115, 0.4001, 0.07876, 0.4001, 0.07876, 0.3978, 0.1115, 0.75, 0.9583, 0.75, 0.125, 0.75, 0.125, 0.75, 0.9583])
me_cube_003.materials.append(mat_material_001)
me_cube_003.use_remesh_fix_poles = True
me_cube_003.use_remesh_preserve_attributes = False
me_cube_003.use_mirror_vertex_groups = False
me_cube_003.update()

# ---- objects
ob_light = bpy.data.objects.new('Light', light_light)
ob_camera = bpy.data.objects.new('Camera', cam_camera)
ob_cube = bpy.data.objects.new('Cube', me_cube_003)

# ---- transforms, parenting, visibility, modifiers, constraints
ob_light.location = (-9.924, 10.01, 10.9)
ob_light.rotation_euler = (0.6503, 0.05522, 1.866)
ob_light.lock_rotations_4d = False
ob_light.empty_display_type = 'ARROWS'
ob_light.color = (0.0, 0.0, 0.0, 0.0)
ob_light.lineart.crease_threshold = 0.0
ob_camera.location = (-11.0, 0.0, 49.0)
ob_camera.rotation_euler = (-2.793, 3.142, 1.571)
ob_camera.lock_rotations_4d = False
ob_camera.empty_display_type = 'ARROWS'
ob_camera.color = (0.0, 0.0, 0.0, 0.0)
ob_camera.display_type = 'WIRE'
ob_camera.lineart.crease_threshold = 0.0
ob_cube.location = (0.0, 0.0, 0.0)
ob_cube.lineart.crease_threshold = 0.0
_m = ob_cube.modifiers.new('Mirror', 'MIRROR')
_m.use_axis = (True, True, False)

# ---- collection membership
col_collection.objects.link(ob_light)
col_collection.objects.link(ob_camera)
col_collection.objects.link(ob_cube)

# ---- scene / render settings (as saved in the file)
scene.camera = ob_camera
scene.frame_start = 1; scene.frame_end = 250; scene.frame_set(1)
scene.render.engine = 'BLENDER_WORKBENCH'
scene.cycles.use_denoising = False
scene.cycles.samples = 128
scene.cycles.sampling_pattern = 'TABULATED_SOBOL'
scene.cycles.use_adaptive_sampling = False
scene.cycles.use_light_tree = False
scene.view_settings.view_transform = 'Filmic'
bpy.context.view_layer.update()

